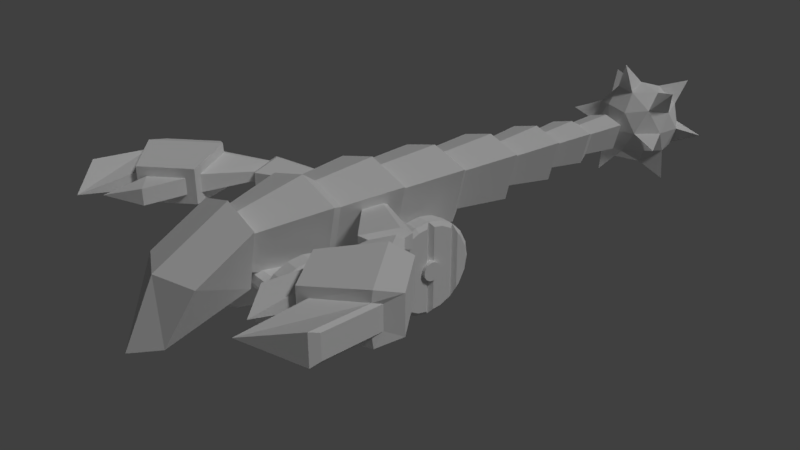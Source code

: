 # Source: scorpion.blend  (saved by Blender 2.79.0; exported with 4.5.12 LTS)
import bpy
from mathutils import Matrix  # noqa: F401  (used for matrix-valued properties, if any)

bpy.ops.wm.read_factory_settings(use_empty=True)
scene = bpy.context.scene
scene.name = 'Scene'

# ---- collections
col_collection_1 = bpy.data.collections.new('Collection 1'); scene.collection.children.link(col_collection_1)

# ---- materials (node trees are filled in below, after node groups)
mat_texture = bpy.data.materials.new('texture')
mat_texture.alpha_threshold = 0.0
mat_texture.use_transparent_shadow = False
mat_texture.roughness = 0.5

# ---- material node trees

# ---- world
world_world = bpy.data.worlds.new('World'); scene.world = world_world
world_world.color = (0.05088, 0.05088, 0.05088)
world_world.use_sun_shadow = False
world_world.sun_shadow_jitter_overblur = 0.0
world_world.cycles.sampling_method = 'MANUAL'

# ---- cameras
cam_camera = bpy.data.cameras.new('Camera')
cam_camera.clip_end = 100.0
cam_camera.lens = 35.0
cam_camera.sensor_width = 32.0
cam_camera.sensor_height = 18.0
cam_camera.ortho_scale = 7.314
cam_camera.dof.focus_distance = 0.0
cam_camera.dof.aperture_fstop = 128.0

# ---- lights
light_lamp_001 = bpy.data.lights.new('Lamp.001', 'SUN')
light_lamp_001.transmission_factor = 0.0
light_lamp_001.cutoff_distance = 30.0
light_lamp_001.angle = 0.1993
light_lamp_001.energy = 0.6
light_lamp_001.shadow_buffer_clip_start = 1.001
light_lamp_001.shadow_soft_size = 0.1
light_lamp_001.shadow_cascade_max_distance = 1000.0
light_lamp = bpy.data.lights.new('Lamp', 'SUN')
light_lamp.transmission_factor = 0.0
light_lamp.cutoff_distance = 30.0
light_lamp.angle = 0.1993
light_lamp.energy = 1.0
light_lamp.shadow_buffer_clip_start = 1.001
light_lamp.shadow_soft_size = 0.1
light_lamp.shadow_cascade_max_distance = 1000.0

# ---- meshes
me_cube_002 = bpy.data.meshes.new('Cube.002')
me_cube_002.from_pydata([(-0.4224, -0.7, -0.4026), (-0.6336, -0.7, 0.4422), (-0.7, 0.7, -0.7), (-1.05, 0.7, 0.7), (0.4224, -0.7, -0.4026), (0.6336, -0.7, 0.4422), (0.7, 0.7, -0.7), (1.05, 0.7, 0.7), (0.0, 0.7, -0.7), (0.0, 0.7, 1.0), (0.0, -0.7, -0.4026), (0.0, -0.7, 0.6232), (-0.844, 0.967, 0.5725), (-0.5626, 0.967, -0.5528), (0.0, 0.967, -0.5528), (0.0, 0.967, 0.8136), (0.844, 0.967, 0.5725), (0.5626, 0.967, -0.5528), (-1.037, 2.278, 0.6922), (-0.6916, 2.278, -0.691), (1.401e-09, 2.278, -0.691), (1.401e-09, 2.278, 0.9886), (1.037, 2.278, 0.6922), (0.6916, 2.278, -0.691), (-0.8022, 2.45, 0.5466), (-0.5348, 2.45, -0.523), (7.266e-10, 2.45, -0.523), (7.266e-10, 2.45, 0.7758), (0.8022, 2.45, 0.5466), (0.5348, 2.45, -0.523), (-0.9253, 3.843, 0.6228), (-0.6169, 3.843, -0.611), (-5.391e-10, 3.843, -0.611), (-5.391e-10, 3.843, 0.8872), (0.9253, 3.843, 0.6228), (0.6169, 3.843, -0.611), (-0.6923, 4.092, 0.4786), (-0.4615, 4.092, -0.4445), (3.099e-09, 4.092, -0.4445), (3.099e-09, 4.092, 0.6764), (0.6923, 4.092, 0.4786), (0.4615, 4.092, -0.4445), (-0.8189, 5.392, 0.5569), (-0.5459, 5.392, -0.5349), (2.769e-09, 5.392, -0.5349), (2.769e-09, 5.392, 0.7909), (0.8189, 5.392, 0.5569), (0.5459, 5.392, -0.5349), (-0.5527, 5.621, 0.3922), (-0.3685, 5.621, -0.3448), (4.722e-09, 5.621, -0.3448), (4.722e-09, 5.621, 0.5501), (0.5527, 5.621, 0.3922), (0.3685, 5.621, -0.3448), (-0.703, 6.779, 0.4852), (-0.4687, 6.779, -0.4521), (6.334e-09, 6.779, -0.4521), (6.334e-09, 6.779, 0.686), (0.703, 6.779, 0.4852), (0.4687, 6.779, -0.4521), (-0.4574, 7.009, 0.3331), (-0.3049, 7.009, -0.2767), (4.128e-09, 7.009, -0.2767), (4.128e-09, 7.009, 0.4638), (0.4574, 7.009, 0.3331), (0.3049, 7.009, -0.2767), (-0.5646, 7.929, 0.3995), (-0.3764, 7.929, -0.3533), (7.271e-09, 7.929, -0.3533), (7.271e-09, 7.929, 0.5608), (0.5646, 7.929, 0.3995), (0.3764, 7.929, -0.3533), (-0.4021, 8.202, 0.2989), (-0.2681, 8.202, -0.2372), (6.473e-09, 8.202, -0.2372), (6.473e-09, 8.202, 0.4138), (0.4021, 8.202, 0.2989), (0.2681, 8.202, -0.2372), (-0.472, 9.131, 0.3422), (-0.3146, 9.131, -0.2871), (7.73e-09, 9.131, -0.2871), (7.73e-09, 9.131, 0.477), (0.472, 9.131, 0.3422), (0.3146, 9.131, -0.2871), (-0.472, 9.131, 0.3422), (-0.3146, 9.131, -0.2871), (7.73e-09, 9.131, -0.2871), (7.73e-09, 9.131, 0.477), (0.472, 9.131, 0.3422), (0.3146, 9.131, -0.2871), (-0.2042, 9.311, 0.1832), (-0.1362, 9.311, -0.08907), (3.635e-09, 9.311, -0.08907), (3.635e-09, 9.311, 0.2416), (0.2042, 9.311, 0.1832), (0.1362, 9.311, -0.08907), (-0.2102, 10.32, 0.1869), (-0.1401, 10.32, -0.09337), (3.687e-09, 10.32, -0.09337), (3.687e-09, 10.32, 0.247), (0.2102, 10.32, 0.1869), (0.1401, 10.32, -0.09337), (3.125e-09, -0.8232, 0.8808), (3.125e-09, -0.8232, -0.6059), (0.6122, -0.8232, -0.6059), (0.9183, -0.8232, 0.6185), (-0.9183, -0.8232, 0.6185), (-0.6122, -0.8232, -0.6059), (0.9183, -0.8232, 0.6185), (3.125e-09, -0.8232, 0.8808), (-0.6122, -0.8232, -0.6059), (3.125e-09, -0.8232, -0.6059), (-0.9183, -0.8232, 0.6185), (0.6122, -0.8232, -0.6059), (0.9183, -1.984, -0.1123), (-2.359e-09, -2.344, -0.07673), (-0.6122, -2.514, -1.216), (-2.359e-09, -2.988, -1.417), (-0.9183, -1.984, -0.1123), (0.6122, -2.514, -1.216), (3.687e-09, 10.32, -0.9232), (0.7236, 9.798, -0.3704), (-0.2764, 9.473, -0.3704), (-0.8944, 10.32, -0.3704), (-0.2764, 11.17, -0.3704), (0.7236, 10.85, -0.3704), (0.2764, 9.473, 0.524), (-0.7236, 9.798, 0.524), (-0.7236, 10.85, 0.524), (0.2764, 11.17, 0.524), (0.8944, 10.32, 0.524), (3.687e-09, 10.32, 1.077), (-0.1625, 9.824, -0.7739), (0.4253, 10.02, -0.7739), (0.2629, 9.515, -0.4489), (0.8506, 10.32, -0.4489), (0.4253, 10.63, -0.7739), (-0.5257, 10.32, -0.7739), (-0.6882, 9.824, -0.4489), (-0.1625, 10.82, -0.7739), (-0.6882, 10.82, -0.4489), (0.2629, 11.13, -0.4489), (0.9511, 10.02, 0.07679), (0.9511, 10.63, 0.07679), (3.687e-09, 9.324, 0.07679), (0.5878, 9.515, 0.07679), (-0.9511, 10.02, 0.07679), (-0.5878, 9.515, 0.07679), (-0.5878, 11.13, 0.07679), (-0.9511, 10.63, 0.07679), (0.5878, 11.13, 0.07679), (3.687e-09, 11.32, 0.07679), (0.6882, 9.824, 0.6025), (-0.2629, 9.515, 0.6025), (-0.8506, 10.32, 0.6025), (-0.2629, 11.13, 0.6025), (0.6882, 10.82, 0.6025), (0.1625, 9.824, 0.9274), (0.5257, 10.32, 0.9274), (-0.4253, 10.02, 0.9274), (-0.4253, 10.63, 0.9274), (0.1625, 10.82, 0.9274), (-1.087, 10.76, 1.082), (0.621, 11.32, 1.082), (1.137, 10.04, 1.082), (-1.236, 9.426, 0.3012), (-0.4657, 11.76, 0.3646), (1.236, 11.22, -0.1477), (-0.621, 11.32, -0.9281), (0.9313, 10.32, -1.142), (1.236, 9.426, -0.1477), (-0.1491, 9.865, 1.543), (-1.137, 10.04, -0.9281), (-0.08178, 9.155, -0.9281), (-2.316, -0.5919, 0.1428), (-2.316, -0.5919, 0.4928), (-3.149, 0.6389, 0.09809), (-3.149, 0.6389, 0.5375), (-3.186, -1.183, 0.1232), (-3.186, -1.183, 0.5124), (-4.044, -0.4342, 0.08564), (-4.044, -0.4342, 0.5499), (-2.861, 0.5355, 0.01994), (-2.861, 0.5355, 0.6156), (-4.012, -0.6223, 0.0203), (-4.012, -0.6223, 0.6153), (-4.184, -0.1384, 0.6928), (-4.184, -0.1384, -0.05722), (-4.01, -0.5954, -0.1822), (-4.01, -0.5954, 0.8178), (-2.882, -1.158, 0.4928), (-2.882, -1.158, 0.1428), (-4.122, -1.77, 0.6153), (-4.122, -1.77, 0.0203), (-4.153, -1.582, 0.5499), (-4.153, -1.582, 0.08564), (-3.19, -2.454, 0.3178), (-2.291, -0.2877, 0.1232), (-2.291, -0.2877, 0.5124), (-3.024, -1.299, 0.6928), (-3.024, -1.299, -0.05722), (-2.321, -1.487, 0.1428), (-2.321, -1.487, 0.4928), (-2.887, -2.053, 0.3178), (-2.879, 0.536, -0.1822), (-2.175, -0.4505, -0.05722), (-2.175, -0.4505, 0.6928), (-2.879, 0.536, 0.8178), (-3.336, 0.7101, 0.6928), (-3.336, 0.7101, -0.05722), (-2.183, 1.215, 0.4667), (-2.183, 1.215, 0.1689), (-1.974, 0.76, 0.2205), (-1.974, 0.76, 0.4151), (-2.316, 1.291, 0.4276), (-2.316, 1.291, 0.2079), (-2.122, 1.346, 0.5412), (-2.122, 1.346, 0.0944), (-1.808, 0.6633, 0.1719), (-1.808, 0.6633, 0.4637), (-2.321, 1.459, 0.4825), (-2.321, 1.459, 0.153), (-0.3577, 2.088, 0.3848), (-0.3577, 2.088, 0.2508), (-0.2636, 1.883, 0.274), (-0.2636, 1.883, 0.3616), (-0.4174, 2.122, 0.3672), (-0.4174, 2.122, 0.2684), (2.316, -0.5919, 0.1428), (2.316, -0.5919, 0.4928), (3.149, 0.6389, 0.09809), (3.149, 0.6389, 0.5375), (3.186, -1.183, 0.1232), (3.186, -1.183, 0.5124), (4.044, -0.4342, 0.08564), (4.044, -0.4342, 0.5499), (2.861, 0.5355, 0.01994), (2.861, 0.5355, 0.6156), (4.012, -0.6223, 0.0203), (4.012, -0.6223, 0.6153), (4.184, -0.1384, 0.6928), (4.184, -0.1384, -0.05722), (4.01, -0.5954, -0.1822), (4.01, -0.5954, 0.8178), (2.882, -1.158, 0.4928), (2.882, -1.158, 0.1428), (4.122, -1.77, 0.6153), (4.122, -1.77, 0.0203), (4.153, -1.582, 0.5499), (4.153, -1.582, 0.08564), (3.19, -2.454, 0.3178), (2.291, -0.2877, 0.1232), (2.291, -0.2877, 0.5124), (3.024, -1.299, 0.6928), (3.024, -1.299, -0.05722), (2.321, -1.487, 0.1428), (2.321, -1.487, 0.4928), (2.887, -2.053, 0.3178), (2.879, 0.536, -0.1822), (2.175, -0.4505, -0.05722), (2.175, -0.4505, 0.6928), (2.879, 0.536, 0.8178), (3.336, 0.7101, 0.6928), (3.336, 0.7101, -0.05722), (2.183, 1.215, 0.4667), (2.183, 1.215, 0.1689), (1.974, 0.76, 0.2205), (1.974, 0.76, 0.4151), (2.316, 1.291, 0.4276), (2.316, 1.291, 0.2079), (2.122, 1.346, 0.5412), (2.122, 1.346, 0.0944), (1.808, 0.6633, 0.1719), (1.808, 0.6633, 0.4637), (2.321, 1.459, 0.4825), (2.321, 1.459, 0.153), (0.3577, 2.088, 0.3848), (0.3577, 2.088, 0.2508), (0.2636, 1.883, 0.274), (0.2636, 1.883, 0.3616), (0.4174, 2.122, 0.3672), (0.4174, 2.122, 0.2684)], [(89, 83), (80, 86), (87, 81), (82, 88), (85, 79), (78, 84)], [(0, 1, 3, 2), (3, 9, 15, 12), (6, 7, 5, 4), (11, 1, 106, 102), (8, 6, 4, 10), (9, 3, 1, 11), (7, 9, 11, 5), (2, 8, 10, 0), (5, 11, 102, 105), (8, 2, 13, 14), (15, 16, 22, 21), (17, 14, 20, 23), (9, 7, 16, 15), (2, 3, 12, 13), (6, 8, 14, 17), (7, 6, 17, 16), (22, 23, 29, 28), (18, 21, 27, 24), (13, 12, 18, 19), (12, 15, 21, 18), (16, 17, 23, 22), (14, 13, 19, 20), (27, 28, 34, 33), (29, 26, 32, 35), (20, 19, 25, 26), (23, 20, 26, 29), (21, 22, 28, 27), (19, 18, 24, 25), (32, 31, 37, 38), (34, 35, 41, 40), (25, 24, 30, 31), (24, 27, 33, 30), (28, 29, 35, 34), (26, 25, 31, 32), (37, 36, 42, 43), (39, 40, 46, 45), (35, 32, 38, 41), (33, 34, 40, 39), (31, 30, 36, 37), (30, 33, 39, 36), (47, 44, 50, 53), (44, 43, 49, 50), (36, 39, 45, 42), (40, 41, 47, 46), (38, 37, 43, 44), (41, 38, 44, 47), (48, 51, 57, 54), (49, 48, 54, 55), (45, 46, 52, 51), (43, 42, 48, 49), (42, 45, 51, 48), (46, 47, 53, 52), (57, 58, 64, 63), (59, 56, 62, 65), (52, 53, 59, 58), (50, 49, 55, 56), (53, 50, 56, 59), (51, 52, 58, 57), (64, 65, 71, 70), (60, 63, 69, 66), (55, 54, 60, 61), (54, 57, 63, 60), (58, 59, 65, 64), (56, 55, 61, 62), (69, 70, 76, 75), (71, 68, 74, 77), (62, 61, 67, 68), (65, 62, 68, 71), (63, 64, 70, 69), (61, 60, 66, 67), (76, 77, 83, 82), (72, 75, 81, 78), (67, 66, 72, 73), (66, 69, 75, 72), (70, 71, 77, 76), (68, 67, 73, 74), (81, 82, 94, 93), (83, 80, 92, 95), (74, 73, 79, 80), (77, 74, 80, 83), (75, 76, 82, 81), (73, 72, 78, 79), (103, 104, 113, 111), (0, 10, 103, 107), (10, 4, 104, 103), (106, 107, 110, 112), (4, 5, 105, 104), (1, 0, 107, 106), (93, 94, 100, 99), (95, 92, 98, 101), (79, 78, 90, 91), (78, 81, 93, 90), (82, 83, 95, 94), (80, 79, 91, 92), (98, 99, 100, 101), (97, 96, 99, 98), (91, 90, 96, 97), (90, 93, 99, 96), (94, 95, 101, 100), (92, 91, 97, 98), (111, 113, 119, 117), (112, 110, 116, 118), (107, 103, 111, 110), (104, 105, 108, 113), (102, 106, 112, 109), (105, 102, 109, 108), (119, 114, 115, 117), (117, 115, 118, 116), (110, 111, 117, 116), (113, 108, 114, 119), (109, 112, 118, 115), (108, 109, 115, 114), (120, 133, 132), (121, 133, 135), (120, 132, 137), (120, 137, 139), (120, 139, 136), (121, 135, 142), (122, 134, 144), (123, 138, 146), (124, 140, 148), (125, 141, 150), (142, 145, 170), (122, 144, 147), (123, 146, 149), (124, 148, 151), (150, 143, 167), (126, 152, 157), (127, 153, 159), (154, 160, 162), (129, 155, 161), (130, 156, 158), (158, 161, 131), (158, 156, 161), (161, 156, 163), (161, 160, 131), (161, 155, 160), (155, 128, 160), (160, 159, 131), (160, 154, 159), (154, 127, 159), (159, 157, 171), (159, 153, 157), (153, 126, 157), (157, 158, 131), (157, 152, 158), (158, 152, 164), (143, 156, 130), (143, 150, 156), (150, 129, 156), (151, 155, 129), (148, 155, 166), (148, 128, 155), (149, 154, 128), (149, 146, 154), (146, 127, 154), (147, 153, 127), (147, 144, 153), (144, 126, 153), (145, 152, 126), (145, 142, 152), (142, 130, 152), (150, 151, 129), (150, 141, 151), (141, 124, 151), (148, 149, 128), (148, 140, 149), (140, 123, 149), (146, 147, 165), (146, 138, 147), (138, 122, 147), (144, 145, 126), (144, 134, 145), (134, 121, 145), (142, 143, 130), (142, 135, 143), (135, 125, 143), (136, 141, 125), (136, 139, 141), (139, 124, 141), (139, 140, 168), (139, 137, 140), (137, 123, 140), (137, 138, 172), (137, 132, 138), (132, 122, 138), (135, 136, 125), (133, 136, 169), (133, 120, 136), (132, 134, 173), (132, 133, 134), (133, 121, 134), (160, 128, 162), (128, 154, 162), (156, 129, 163), (129, 161, 163), (130, 158, 164), (152, 130, 164), (127, 146, 165), (147, 127, 165), (151, 148, 166), (155, 151, 166), (143, 125, 167), (125, 150, 167), (124, 139, 168), (140, 124, 168), (135, 133, 169), (136, 135, 169), (145, 121, 170), (121, 142, 170), (131, 159, 171), (157, 131, 171), (123, 137, 172), (138, 123, 172), (122, 132, 173), (134, 122, 173), (177, 214, 215, 176), (209, 187, 186, 208), (185, 192, 196, 179), (174, 201, 203, 191), (204, 205, 200, 188), (189, 199, 206, 207), (186, 189, 207, 208), (209, 204, 188, 187), (178, 196, 193, 184), (198, 213, 210, 183), (181, 186, 187, 180), (180, 187, 188, 184), (179, 199, 189, 185), (178, 200, 199, 179), (184, 188, 200, 178), (185, 189, 186, 181), (193, 196, 192), (195, 193, 192, 194), (180, 195, 194, 181), (181, 194, 192, 185), (179, 196, 178), (184, 193, 195, 180), (174, 205, 206, 175), (190, 199, 200, 191), (191, 200, 205, 174), (175, 206, 199, 190), (203, 201, 202), (175, 202, 201, 174), (190, 203, 202, 175), (191, 203, 190), (197, 205, 204, 182), (198, 206, 205, 197), (177, 208, 207, 183), (176, 209, 208, 177), (182, 204, 209, 176), (183, 207, 206, 198), (212, 218, 219, 213), (214, 220, 221, 215), (197, 212, 213, 198), (176, 215, 211, 182), (183, 210, 214, 177), (182, 211, 212, 197), (217, 223, 224, 218), (216, 222, 226, 220), (215, 221, 217, 211), (210, 216, 220, 214), (211, 217, 218, 212), (213, 219, 216, 210), (223, 227, 226, 222), (224, 223, 222, 225), (219, 225, 222, 216), (220, 226, 227, 221), (218, 224, 225, 219), (221, 227, 223, 217), (231, 230, 269, 268), (263, 262, 240, 241), (239, 233, 250, 246), (228, 245, 257, 255), (258, 242, 254, 259), (243, 261, 260, 253), (240, 262, 261, 243), (263, 241, 242, 258), (232, 238, 247, 250), (252, 237, 264, 267), (235, 234, 241, 240), (234, 238, 242, 241), (233, 239, 243, 253), (232, 233, 253, 254), (238, 232, 254, 242), (239, 235, 240, 243), (247, 246, 250), (249, 248, 246, 247), (234, 235, 248, 249), (235, 239, 246, 248), (233, 232, 250), (238, 234, 249, 247), (228, 229, 260, 259), (244, 245, 254, 253), (245, 228, 259, 254), (229, 244, 253, 260), (257, 256, 255), (229, 228, 255, 256), (244, 229, 256, 257), (245, 244, 257), (251, 236, 258, 259), (252, 251, 259, 260), (231, 237, 261, 262), (230, 231, 262, 263), (236, 230, 263, 258), (237, 252, 260, 261), (266, 267, 273, 272), (268, 269, 275, 274), (251, 252, 267, 266), (230, 236, 265, 269), (237, 231, 268, 264), (236, 251, 266, 265), (271, 272, 278, 277), (270, 274, 280, 276), (269, 265, 271, 275), (264, 268, 274, 270), (265, 266, 272, 271), (267, 264, 270, 273), (277, 276, 280, 281), (278, 279, 276, 277), (273, 270, 276, 279), (274, 275, 281, 280), (272, 273, 279, 278), (275, 271, 277, 281)])
_uv = me_cube_002.uv_layers.new(name='UVMap')
_uv.uv.foreach_set('vector', [0.1678, 0.1708, 0.1595, 0.2039, 0.1432, 0.214, 0.1569, 0.1591, 0.0182, 0.2234, 0.05937, 0.2352, 0.05937, 0.2279, 0.02628, 0.2184, 0.2118, 0.1591, 0.2255, 0.214, 0.2092, 0.2039, 0.2009, 0.1708, 0.3156, 0.3485, 0.2908, 0.3414, 0.2796, 0.3483, 0.3156, 0.3586, 0.1844, 0.1591, 0.2118, 0.1591, 0.2009, 0.1708, 0.1844, 0.1708, 0.1844, 0.2258, 0.1432, 0.214, 0.1595, 0.2039, 0.1844, 0.211, 0.2255, 0.214, 0.1844, 0.2258, 0.1844, 0.211, 0.2092, 0.2039, 0.1569, 0.1591, 0.1844, 0.1591, 0.1844, 0.1708, 0.1678, 0.1708, 0.3405, 0.3414, 0.3156, 0.3485, 0.3156, 0.3586, 0.3516, 0.3483, 0.05937, 0.1685, 0.03193, 0.1685, 0.03731, 0.1743, 0.05937, 0.1743, 0.1844, 0.2185, 0.2175, 0.209, 0.2251, 0.2137, 0.1844, 0.2253, 0.2064, 0.1649, 0.1844, 0.1649, 0.1844, 0.1595, 0.2115, 0.1595, 0.05937, 0.2352, 0.1005, 0.2234, 0.09247, 0.2184, 0.05937, 0.2279, 0.03193, 0.1685, 0.0182, 0.2234, 0.02628, 0.2184, 0.03731, 0.1743, 0.08682, 0.1685, 0.05937, 0.1685, 0.05937, 0.1743, 0.08144, 0.1743, 0.1005, 0.2234, 0.08682, 0.1685, 0.08144, 0.1743, 0.09247, 0.2184, 0.1001, 0.2231, 0.08649, 0.1689, 0.08035, 0.1754, 0.09083, 0.2174, 0.0187, 0.2231, 0.05937, 0.2347, 0.05937, 0.2264, 0.02792, 0.2174, 0.1623, 0.1649, 0.1513, 0.209, 0.1437, 0.2137, 0.1573, 0.1595, 0.1513, 0.209, 0.1844, 0.2185, 0.1844, 0.2253, 0.1437, 0.2137, 0.2175, 0.209, 0.2064, 0.1649, 0.2115, 0.1595, 0.2251, 0.2137, 0.1844, 0.1649, 0.1623, 0.1649, 0.1573, 0.1595, 0.1844, 0.1595, 0.3187, 0.2139, 0.3502, 0.2049, 0.355, 0.2079, 0.3187, 0.2182, 0.3397, 0.1629, 0.3187, 0.1629, 0.3187, 0.1595, 0.3429, 0.1595, 0.05937, 0.1689, 0.03226, 0.1689, 0.0384, 0.1754, 0.05937, 0.1754, 0.08649, 0.1689, 0.05937, 0.1689, 0.05937, 0.1754, 0.08035, 0.1754, 0.05937, 0.2347, 0.1001, 0.2231, 0.09083, 0.2174, 0.05937, 0.2264, 0.03226, 0.1689, 0.0187, 0.2231, 0.02792, 0.2174, 0.0384, 0.1754, 0.05937, 0.172, 0.03519, 0.172, 0.04128, 0.1785, 0.05937, 0.1785, 0.09566, 0.2204, 0.08356, 0.172, 0.07747, 0.1785, 0.08652, 0.2147, 0.2978, 0.1629, 0.2873, 0.2049, 0.2825, 0.2079, 0.2946, 0.1595, 0.2873, 0.2049, 0.3187, 0.2139, 0.3187, 0.2182, 0.2825, 0.2079, 0.3502, 0.2049, 0.3397, 0.1629, 0.3429, 0.1595, 0.355, 0.2079, 0.3187, 0.1629, 0.2978, 0.1629, 0.2946, 0.1595, 0.3187, 0.1595, 0.3007, 0.166, 0.2916, 0.2022, 0.2866, 0.2053, 0.2973, 0.1625, 0.3187, 0.21, 0.3459, 0.2022, 0.3509, 0.2053, 0.3187, 0.2145, 0.08356, 0.172, 0.05937, 0.172, 0.05937, 0.1785, 0.07747, 0.1785, 0.05937, 0.2307, 0.09566, 0.2204, 0.08652, 0.2147, 0.05937, 0.2225, 0.03519, 0.172, 0.02309, 0.2204, 0.03223, 0.2147, 0.04128, 0.1785, 0.02309, 0.2204, 0.05937, 0.2307, 0.05937, 0.2225, 0.03223, 0.2147, 0.08078, 0.175, 0.05937, 0.175, 0.05937, 0.1824, 0.07382, 0.1824, 0.05937, 0.175, 0.03797, 0.175, 0.04493, 0.1824, 0.05937, 0.1824, 0.2916, 0.2022, 0.3187, 0.21, 0.3187, 0.2145, 0.2866, 0.2053, 0.3459, 0.2022, 0.3368, 0.166, 0.3402, 0.1625, 0.3509, 0.2053, 0.3187, 0.166, 0.3007, 0.166, 0.2973, 0.1625, 0.3187, 0.1625, 0.3368, 0.166, 0.3187, 0.166, 0.3187, 0.1625, 0.3402, 0.1625, 0.4127, 0.1988, 0.4344, 0.205, 0.4344, 0.2104, 0.4068, 0.2025, 0.4199, 0.1699, 0.4127, 0.1988, 0.4068, 0.2025, 0.416, 0.1657, 0.05937, 0.227, 0.09149, 0.2178, 0.08105, 0.2113, 0.05937, 0.2175, 0.03797, 0.175, 0.02726, 0.2178, 0.0377, 0.2113, 0.04493, 0.1824, 0.02726, 0.2178, 0.05937, 0.227, 0.05937, 0.2175, 0.0377, 0.2113, 0.09149, 0.2178, 0.08078, 0.175, 0.07382, 0.1824, 0.08105, 0.2113, 0.05937, 0.2229, 0.08694, 0.215, 0.07731, 0.209, 0.05937, 0.2141, 0.07775, 0.1782, 0.05937, 0.1782, 0.05937, 0.1851, 0.07133, 0.1851, 0.456, 0.1988, 0.4488, 0.1699, 0.4528, 0.1657, 0.4619, 0.2025, 0.4344, 0.1699, 0.4199, 0.1699, 0.416, 0.1657, 0.4344, 0.1657, 0.4488, 0.1699, 0.4344, 0.1699, 0.4344, 0.1657, 0.4528, 0.1657, 0.4344, 0.205, 0.456, 0.1988, 0.4619, 0.2025, 0.4344, 0.2104, 0.4523, 0.1965, 0.4463, 0.1726, 0.4491, 0.1696, 0.4565, 0.1991, 0.4164, 0.1965, 0.4344, 0.2016, 0.4344, 0.2054, 0.4122, 0.1991, 0.041, 0.1782, 0.03181, 0.215, 0.04144, 0.209, 0.04742, 0.1851, 0.03181, 0.215, 0.05937, 0.2229, 0.05937, 0.2141, 0.04144, 0.209, 0.08694, 0.215, 0.07775, 0.1782, 0.07133, 0.1851, 0.07731, 0.209, 0.05937, 0.1782, 0.041, 0.1782, 0.04742, 0.1851, 0.05937, 0.1851, 0.05937, 0.2179, 0.08151, 0.2116, 0.07514, 0.2077, 0.05937, 0.2122, 0.07413, 0.1821, 0.05937, 0.1821, 0.05937, 0.1867, 0.06989, 0.1867, 0.4344, 0.1726, 0.4224, 0.1726, 0.4196, 0.1696, 0.4344, 0.1696, 0.4463, 0.1726, 0.4344, 0.1726, 0.4344, 0.1696, 0.4491, 0.1696, 0.4344, 0.2016, 0.4523, 0.1965, 0.4565, 0.1991, 0.4344, 0.2054, 0.4224, 0.1726, 0.4164, 0.1965, 0.4122, 0.1991, 0.4196, 0.1696, 0.572, 0.2014, 0.5668, 0.1804, 0.5686, 0.1784, 0.5748, 0.2031, 0.5405, 0.2014, 0.5563, 0.2059, 0.5563, 0.2084, 0.5377, 0.2031, 0.04462, 0.1821, 0.03724, 0.2116, 0.04361, 0.2077, 0.04886, 0.1867, 0.03724, 0.2116, 0.05937, 0.2179, 0.05937, 0.2122, 0.04361, 0.2077, 0.08151, 0.2116, 0.07413, 0.1821, 0.06989, 0.1867, 0.07514, 0.2077, 0.05937, 0.1821, 0.04462, 0.1821, 0.04886, 0.1867, 0.05937, 0.1867, 0.05937, 0.2147, 0.07788, 0.2094, 0.06738, 0.2031, 0.05937, 0.2054, 0.07171, 0.1847, 0.05937, 0.1847, 0.05937, 0.1925, 0.06471, 0.1925, 0.5563, 0.1804, 0.5457, 0.1804, 0.5439, 0.1784, 0.5563, 0.1784, 0.5668, 0.1804, 0.5563, 0.1804, 0.5563, 0.1784, 0.5686, 0.1784, 0.5563, 0.2059, 0.572, 0.2014, 0.5748, 0.2031, 0.5563, 0.2084, 0.5457, 0.1804, 0.5405, 0.2014, 0.5377, 0.2031, 0.5439, 0.1784, 0.3156, 0.3003, 0.3396, 0.3003, 0.3396, 0.3003, 0.3156, 0.3003, 0.2991, 0.3083, 0.3156, 0.3083, 0.3156, 0.3003, 0.2916, 0.3003, 0.3156, 0.3083, 0.3322, 0.3083, 0.3396, 0.3003, 0.3156, 0.3003, 0.2796, 0.3483, 0.2916, 0.3003, 0.2916, 0.3003, 0.2796, 0.3483, 0.3322, 0.3083, 0.3405, 0.3414, 0.3516, 0.3483, 0.3396, 0.3003, 0.2908, 0.3414, 0.2991, 0.3083, 0.2916, 0.3003, 0.2796, 0.3483, 0.5563, 0.1992, 0.5643, 0.1969, 0.5645, 0.197, 0.5563, 0.1994, 0.5616, 0.1862, 0.5563, 0.1862, 0.5563, 0.186, 0.5617, 0.186, 0.04704, 0.1847, 0.04087, 0.2094, 0.05137, 0.2031, 0.05404, 0.1925, 0.04087, 0.2094, 0.05937, 0.2147, 0.05937, 0.2054, 0.05137, 0.2031, 0.07788, 0.2094, 0.07171, 0.1847, 0.06471, 0.1925, 0.06738, 0.2031, 0.05937, 0.1847, 0.04704, 0.1847, 0.05404, 0.1925, 0.05937, 0.1925, 0.05937, 0.1923, 0.05937, 0.2056, 0.06762, 0.2033, 0.06487, 0.1923, 0.05388, 0.1923, 0.05113, 0.2033, 0.05937, 0.2056, 0.05937, 0.1923, 0.5509, 0.1862, 0.5482, 0.1969, 0.548, 0.197, 0.5508, 0.186, 0.5482, 0.1969, 0.5563, 0.1992, 0.5563, 0.1994, 0.548, 0.197, 0.5643, 0.1969, 0.5616, 0.1862, 0.5617, 0.186, 0.5645, 0.197, 0.5563, 0.1862, 0.5509, 0.1862, 0.5508, 0.186, 0.5563, 0.186, 0.3156, 0.3003, 0.3396, 0.3003, 0.3396, 0.2764, 0.3156, 0.2685, 0.2796, 0.3483, 0.2916, 0.3003, 0.2916, 0.2764, 0.2796, 0.3197, 0.2916, 0.3003, 0.3156, 0.3003, 0.3156, 0.3003, 0.2916, 0.3003, 0.3396, 0.3003, 0.3516, 0.3483, 0.3516, 0.3483, 0.3396, 0.3003, 0.3156, 0.3586, 0.2796, 0.3483, 0.2796, 0.3483, 0.3156, 0.3586, 0.3516, 0.3483, 0.3156, 0.3586, 0.3156, 0.3586, 0.3516, 0.3483, 0.449, 0.2952, 0.461, 0.3384, 0.425, 0.3398, 0.425, 0.2873, 0.425, 0.2873, 0.425, 0.3398, 0.389, 0.3384, 0.401, 0.2952, 0.2916, 0.3003, 0.3156, 0.3003, 0.3156, 0.2685, 0.2916, 0.2764, 0.3396, 0.3003, 0.3516, 0.3483, 0.3516, 0.3197, 0.3396, 0.2764, 0.5594, 0.3399, 0.5234, 0.3296, 0.5234, 0.3009, 0.5594, 0.3023, 0.5954, 0.3296, 0.5594, 0.3399, 0.5594, 0.3023, 0.5954, 0.3009, 0.1869, 0.8887, 0.1665, 0.8956, 0.195, 0.8954, 0.1522, 0.9148, 0.1665, 0.8956, 0.1459, 0.9116, 0.1869, 0.8887, 0.195, 0.8954, 0.2123, 0.8959, 0.1869, 0.8887, 0.2123, 0.8959, 0.1945, 0.8964, 0.1869, 0.8887, 0.1945, 0.8964, 0.1662, 0.8962, 0.1522, 0.9148, 0.1459, 0.9116, 0.1412, 0.9366, 0.2007, 0.9145, 0.1746, 0.9108, 0.1874, 0.9359, 0.2301, 0.9154, 0.2204, 0.9111, 0.233, 0.9366, 0.1998, 0.9162, 0.2199, 0.9121, 0.2149, 0.9378, 0.1518, 0.9159, 0.1738, 0.9124, 0.1582, 0.9378, 0.5373, 0.04759, 0.5484, 0.04739, 0.5291, 0.04065, 0.2007, 0.9145, 0.1874, 0.9359, 0.2157, 0.9361, 0.2301, 0.9154, 0.233, 0.9366, 0.2327, 0.9373, 0.1998, 0.9162, 0.2149, 0.9378, 0.1864, 0.938, 0.5474, 0.04806, 0.5369, 0.04785, 0.5281, 0.0414, 0.174, 0.9577, 0.1539, 0.9618, 0.1793, 0.9775, 0.2221, 0.958, 0.2, 0.9615, 0.2076, 0.9777, 0.5908, 0.06342, 0.5779, 0.07323, 0.5976, 0.07789, 0.1732, 0.9594, 0.1992, 0.9631, 0.1788, 0.9785, 0.1438, 0.9585, 0.1535, 0.9628, 0.1615, 0.978, 0.1615, 0.978, 0.1788, 0.9785, 0.1869, 0.9852, 0.1615, 0.978, 0.1535, 0.9628, 0.1788, 0.9785, 0.5603, 0.07331, 0.5446, 0.06361, 0.5463, 0.07811, 0.1788, 0.9785, 0.2073, 0.9783, 0.1869, 0.9852, 0.1788, 0.9785, 0.1992, 0.9631, 0.2073, 0.9783, 0.1992, 0.9631, 0.2216, 0.9591, 0.2073, 0.9783, 0.2073, 0.9783, 0.2076, 0.9777, 0.1869, 0.9852, 0.2073, 0.9783, 0.228, 0.9623, 0.2076, 0.9777, 0.228, 0.9623, 0.2221, 0.958, 0.2076, 0.9777, 0.5783, 0.07297, 0.5609, 0.07289, 0.5702, 0.09128, 0.2076, 0.9777, 0.2, 0.9615, 0.1793, 0.9775, 0.2, 0.9615, 0.174, 0.9577, 0.1793, 0.9775, 0.1793, 0.9775, 0.1615, 0.978, 0.1869, 0.9852, 0.1793, 0.9775, 0.1539, 0.9618, 0.1615, 0.978, 0.5498, 0.0731, 0.5452, 0.06319, 0.5317, 0.07757, 0.1409, 0.9372, 0.1535, 0.9628, 0.1438, 0.9585, 0.1409, 0.9372, 0.1582, 0.9378, 0.1535, 0.9628, 0.1582, 0.9378, 0.1732, 0.9594, 0.1535, 0.9628, 0.1864, 0.938, 0.1992, 0.9631, 0.1732, 0.9594, 0.5825, 0.04807, 0.5728, 0.06375, 0.5785, 0.05692, 0.2149, 0.9378, 0.2216, 0.9591, 0.1992, 0.9631, 0.2327, 0.9373, 0.228, 0.9623, 0.2216, 0.9591, 0.2327, 0.9373, 0.233, 0.9366, 0.228, 0.9623, 0.233, 0.9366, 0.2221, 0.958, 0.228, 0.9623, 0.2157, 0.9361, 0.2, 0.9615, 0.2221, 0.958, 0.2157, 0.9361, 0.1874, 0.9359, 0.2, 0.9615, 0.1874, 0.9359, 0.174, 0.9577, 0.2, 0.9615, 0.1589, 0.9361, 0.1539, 0.9618, 0.174, 0.9577, 0.1589, 0.9361, 0.1412, 0.9366, 0.1539, 0.9618, 0.1412, 0.9366, 0.1438, 0.9585, 0.1539, 0.9618, 0.1582, 0.9378, 0.1864, 0.938, 0.1732, 0.9594, 0.1582, 0.9378, 0.1738, 0.9124, 0.1864, 0.938, 0.1738, 0.9124, 0.1998, 0.9162, 0.1864, 0.938, 0.2149, 0.9378, 0.2327, 0.9373, 0.2216, 0.9591, 0.2149, 0.9378, 0.2199, 0.9121, 0.2327, 0.9373, 0.2199, 0.9121, 0.2301, 0.9154, 0.2327, 0.9373, 0.594, 0.04761, 0.5834, 0.0474, 0.6028, 0.05406, 0.233, 0.9366, 0.2204, 0.9111, 0.2157, 0.9361, 0.2204, 0.9111, 0.2007, 0.9145, 0.2157, 0.9361, 0.1874, 0.9359, 0.1589, 0.9361, 0.174, 0.9577, 0.1874, 0.9359, 0.1746, 0.9108, 0.1589, 0.9361, 0.1746, 0.9108, 0.1522, 0.9148, 0.1589, 0.9361, 0.1412, 0.9366, 0.1409, 0.9372, 0.1438, 0.9585, 0.1412, 0.9366, 0.1459, 0.9116, 0.1409, 0.9372, 0.1459, 0.9116, 0.1518, 0.9159, 0.1409, 0.9372, 0.1662, 0.8962, 0.1738, 0.9124, 0.1518, 0.9159, 0.1662, 0.8962, 0.1945, 0.8964, 0.1738, 0.9124, 0.1945, 0.8964, 0.1998, 0.9162, 0.1738, 0.9124, 0.57, 0.02257, 0.5857, 0.03226, 0.5834, 0.01818, 0.1945, 0.8964, 0.2123, 0.8959, 0.2199, 0.9121, 0.2123, 0.8959, 0.2301, 0.9154, 0.2199, 0.9121, 0.5811, 0.02236, 0.5863, 0.03185, 0.5995, 0.01765, 0.2123, 0.8959, 0.195, 0.8954, 0.2204, 0.9111, 0.195, 0.8954, 0.2007, 0.9145, 0.2204, 0.9111, 0.1459, 0.9116, 0.1662, 0.8962, 0.1518, 0.9159, 0.5529, 0.02223, 0.5526, 0.02249, 0.5377, 0.01136, 0.1665, 0.8956, 0.1869, 0.8887, 0.1662, 0.8962, 0.5706, 0.02215, 0.5581, 0.03171, 0.5686, 0.01727, 0.195, 0.8954, 0.1665, 0.8956, 0.1746, 0.9108, 0.1665, 0.8956, 0.1522, 0.9148, 0.1746, 0.9108, 0.5779, 0.07323, 0.5867, 0.06129, 0.5976, 0.07789, 0.5867, 0.06129, 0.5908, 0.06342, 0.5976, 0.07789, 0.5446, 0.06361, 0.5567, 0.06142, 0.5463, 0.07811, 0.5567, 0.06142, 0.5603, 0.07331, 0.5463, 0.07811, 0.5388, 0.06106, 0.5498, 0.0731, 0.5317, 0.07757, 0.5452, 0.06319, 0.5388, 0.06106, 0.5317, 0.07757, 0.5873, 0.06085, 0.594, 0.04761, 0.6028, 0.05406, 0.5834, 0.0474, 0.5873, 0.06085, 0.6028, 0.05406, 0.5649, 0.04815, 0.5825, 0.04807, 0.5785, 0.05692, 0.5728, 0.06375, 0.5649, 0.04815, 0.5785, 0.05692, 0.5369, 0.04785, 0.5436, 0.03461, 0.5281, 0.0414, 0.5436, 0.03461, 0.5474, 0.04806, 0.5281, 0.0414, 0.5732, 0.03475, 0.57, 0.02257, 0.5834, 0.01818, 0.5857, 0.03226, 0.5732, 0.03475, 0.5834, 0.01818, 0.5401, 0.03204, 0.5529, 0.02223, 0.5377, 0.01136, 0.5526, 0.02249, 0.5401, 0.03204, 0.5377, 0.01136, 0.5484, 0.04739, 0.5442, 0.03417, 0.5291, 0.04065, 0.5442, 0.03417, 0.5373, 0.04759, 0.5291, 0.04065, 0.5654, 0.07755, 0.5783, 0.07297, 0.5702, 0.09128, 0.5609, 0.07289, 0.5654, 0.07755, 0.5702, 0.09128, 0.5921, 0.0344, 0.5811, 0.02236, 0.5995, 0.01765, 0.5863, 0.03185, 0.5921, 0.0344, 0.5995, 0.01765, 0.5742, 0.03404, 0.5706, 0.02215, 0.5686, 0.01727, 0.5581, 0.03171, 0.5742, 0.03404, 0.5686, 0.01727, 0.388, 0.1839, 0.4733, 0.1707, 0.4733, 0.1526, 0.388, 0.1477, 0.1899, 0.6805, 0.217, 0.6619, 0.217, 0.6887, 0.1899, 0.7072, 0.4695, 0.5857, 0.4744, 0.5686, 0.433, 0.546, 0.4329, 0.5731, 0.3943, 0.5665, 0.3945, 0.5531, 0.4196, 0.552, 0.4194, 0.558, 0.1705, 0.6745, 0.1351, 0.6633, 0.1622, 0.6447, 0.2066, 0.6497, 0.2066, 0.6853, 0.1622, 0.6714, 0.1351, 0.69, 0.1705, 0.7101, 0.217, 0.6887, 0.2066, 0.6853, 0.1705, 0.7101, 0.1899, 0.7072, 0.1899, 0.6805, 0.1705, 0.6745, 0.2066, 0.6497, 0.217, 0.6619, 0.4329, 0.5568, 0.433, 0.546, 0.4744, 0.5437, 0.4695, 0.5609, 0.4059, 0.2348, 0.4734, 0.1965, 0.4791, 0.1797, 0.4031, 0.2007, 0.2091, 0.6786, 0.217, 0.6887, 0.217, 0.6619, 0.2091, 0.6621, 0.2091, 0.6621, 0.217, 0.6619, 0.2066, 0.6497, 0.2065, 0.6564, 0.1695, 0.6666, 0.1622, 0.6714, 0.2066, 0.6853, 0.2065, 0.6776, 0.1695, 0.6527, 0.1622, 0.6447, 0.1622, 0.6714, 0.1695, 0.6666, 0.2065, 0.6564, 0.2066, 0.6497, 0.1622, 0.6447, 0.1695, 0.6527, 0.2065, 0.6776, 0.2066, 0.6853, 0.217, 0.6887, 0.2091, 0.6786, 0.4744, 0.5437, 0.433, 0.546, 0.4744, 0.5686, 0.4758, 0.5493, 0.4744, 0.5437, 0.4744, 0.5686, 0.4758, 0.5687, 0.471, 0.5664, 0.4758, 0.5493, 0.4758, 0.5687, 0.471, 0.5858, 0.471, 0.5858, 0.4758, 0.5687, 0.4744, 0.5686, 0.4695, 0.5857, 0.0, 0.0, 0.0, 0.0, 0.0, 0.0, 0.4695, 0.5609, 0.4744, 0.5437, 0.4758, 0.5493, 0.471, 0.5664, 0.1396, 0.6673, 0.1351, 0.6633, 0.1351, 0.69, 0.1396, 0.6798, 0.1577, 0.6674, 0.1622, 0.6714, 0.1622, 0.6447, 0.1577, 0.6549, 0.1577, 0.6549, 0.1622, 0.6447, 0.1351, 0.6633, 0.1396, 0.6673, 0.1396, 0.6798, 0.1351, 0.69, 0.1622, 0.6714, 0.1577, 0.6674, 0.4196, 0.552, 0.3945, 0.5531, 0.3945, 0.5677, 0.3943, 0.5811, 0.3945, 0.5677, 0.3945, 0.5531, 0.3943, 0.5665, 0.4194, 0.5726, 0.4196, 0.552, 0.3945, 0.5677, 0.3943, 0.5811, 0.0, 0.0, 0.0, 0.0, 0.0, 0.0, 0.141, 0.6723, 0.1351, 0.6633, 0.1705, 0.6745, 0.1698, 0.6817, 0.141, 0.6862, 0.1351, 0.69, 0.1351, 0.6633, 0.141, 0.6723, 0.1819, 0.7011, 0.1899, 0.7072, 0.1705, 0.7101, 0.1698, 0.703, 0.1819, 0.6854, 0.1899, 0.6805, 0.1899, 0.7072, 0.1819, 0.7011, 0.1698, 0.6817, 0.1705, 0.6745, 0.1899, 0.6805, 0.1819, 0.6854, 0.1698, 0.703, 0.1705, 0.7101, 0.1351, 0.69, 0.141, 0.6862, 0.2757, 0.1885, 0.2786, 0.1931, 0.2786, 0.2273, 0.2757, 0.2113, 0.2757, 0.1746, 0.2786, 0.1723, 0.2786, 0.1337, 0.2757, 0.1488, 0.4059, 0.2026, 0.4734, 0.1805, 0.4734, 0.1965, 0.4059, 0.2348, 0.388, 0.1477, 0.4733, 0.1526, 0.4791, 0.1551, 0.4031, 0.1516, 0.4031, 0.2007, 0.4791, 0.1797, 0.4733, 0.1707, 0.388, 0.1839, 0.4031, 0.1516, 0.4791, 0.1551, 0.4734, 0.1805, 0.4059, 0.2026, 0.2821, 0.1391, 0.3449, 0.1773, 0.3439, 0.1935, 0.2786, 0.1931, 0.2821, 0.1914, 0.3449, 0.193, 0.3439, 0.1873, 0.2786, 0.1723, 0.2757, 0.1488, 0.2786, 0.1337, 0.2821, 0.1391, 0.278, 0.1525, 0.278, 0.1874, 0.2821, 0.1914, 0.2786, 0.1723, 0.2757, 0.1746, 0.278, 0.1525, 0.2821, 0.1391, 0.2786, 0.1931, 0.2757, 0.1885, 0.2757, 0.2113, 0.2786, 0.2273, 0.2821, 0.1914, 0.278, 0.1874, 0.0, 0.0, 0.0, 0.0, 0.0, 0.0, 0.0, 0.0, 0.0, 0.0, 0.0, 0.0, 0.0, 0.0, 0.0, 0.0, 0.2786, 0.2273, 0.3439, 0.2038, 0.3449, 0.193, 0.2821, 0.1914, 0.2786, 0.1723, 0.3439, 0.1873, 0.3439, 0.1757, 0.2786, 0.1337, 0.2786, 0.1931, 0.3439, 0.1935, 0.3439, 0.2038, 0.2786, 0.2273, 0.2786, 0.1337, 0.3439, 0.1757, 0.3449, 0.1773, 0.2821, 0.1391, 0.388, 0.1839, 0.388, 0.1477, 0.4733, 0.1526, 0.4733, 0.1707, 0.1899, 0.6805, 0.1899, 0.7072, 0.217, 0.6887, 0.217, 0.6619, 0.4695, 0.5857, 0.4329, 0.5731, 0.433, 0.546, 0.4744, 0.5686, 0.3943, 0.5665, 0.4194, 0.558, 0.4196, 0.552, 0.3945, 0.5531, 0.1705, 0.6745, 0.2066, 0.6497, 0.1622, 0.6447, 0.1351, 0.6633, 0.2066, 0.6853, 0.1705, 0.7101, 0.1351, 0.69, 0.1622, 0.6714, 0.217, 0.6887, 0.1899, 0.7072, 0.1705, 0.7101, 0.2066, 0.6853, 0.1899, 0.6805, 0.217, 0.6619, 0.2066, 0.6497, 0.1705, 0.6745, 0.4329, 0.5568, 0.4695, 0.5609, 0.4744, 0.5437, 0.433, 0.546, 0.4059, 0.2348, 0.4031, 0.2007, 0.4791, 0.1797, 0.4734, 0.1965, 0.2091, 0.6786, 0.2091, 0.6621, 0.217, 0.6619, 0.217, 0.6887, 0.2091, 0.6621, 0.2065, 0.6564, 0.2066, 0.6497, 0.217, 0.6619, 0.1695, 0.6666, 0.2065, 0.6776, 0.2066, 0.6853, 0.1622, 0.6714, 0.1695, 0.6527, 0.1695, 0.6666, 0.1622, 0.6714, 0.1622, 0.6447, 0.2065, 0.6564, 0.1695, 0.6527, 0.1622, 0.6447, 0.2066, 0.6497, 0.2065, 0.6776, 0.2091, 0.6786, 0.217, 0.6887, 0.2066, 0.6853, 0.4744, 0.5437, 0.4744, 0.5686, 0.433, 0.546, 0.4758, 0.5493, 0.4758, 0.5687, 0.4744, 0.5686, 0.4744, 0.5437, 0.471, 0.5664, 0.471, 0.5858, 0.4758, 0.5687, 0.4758, 0.5493, 0.471, 0.5858, 0.4695, 0.5857, 0.4744, 0.5686, 0.4758, 0.5687, 0.0, 0.0, 0.0, 0.0, 0.0, 0.0, 0.4695, 0.5609, 0.471, 0.5664, 0.4758, 0.5493, 0.4744, 0.5437, 0.1396, 0.6673, 0.1396, 0.6798, 0.1351, 0.69, 0.1351, 0.6633, 0.1577, 0.6674, 0.1577, 0.6549, 0.1622, 0.6447, 0.1622, 0.6714, 0.1577, 0.6549, 0.1396, 0.6673, 0.1351, 0.6633, 0.1622, 0.6447, 0.1396, 0.6798, 0.1577, 0.6674, 0.1622, 0.6714, 0.1351, 0.69, 0.4196, 0.552, 0.3945, 0.5677, 0.3945, 0.5531, 0.3943, 0.5811, 0.3943, 0.5665, 0.3945, 0.5531, 0.3945, 0.5677, 0.4194, 0.5726, 0.3943, 0.5811, 0.3945, 0.5677, 0.4196, 0.552, 0.0, 0.0, 0.0, 0.0, 0.0, 0.0, 0.141, 0.6723, 0.1698, 0.6817, 0.1705, 0.6745, 0.1351, 0.6633, 0.141, 0.6862, 0.141, 0.6723, 0.1351, 0.6633, 0.1351, 0.69, 0.1819, 0.7011, 0.1698, 0.703, 0.1705, 0.7101, 0.1899, 0.7072, 0.1819, 0.6854, 0.1819, 0.7011, 0.1899, 0.7072, 0.1899, 0.6805, 0.1698, 0.6817, 0.1819, 0.6854, 0.1899, 0.6805, 0.1705, 0.6745, 0.1698, 0.703, 0.141, 0.6862, 0.1351, 0.69, 0.1705, 0.7101, 0.2757, 0.1885, 0.2757, 0.2113, 0.2786, 0.2273, 0.2786, 0.1931, 0.2757, 0.1746, 0.2757, 0.1488, 0.2786, 0.1337, 0.2786, 0.1723, 0.4059, 0.2026, 0.4059, 0.2348, 0.4734, 0.1965, 0.4734, 0.1805, 0.388, 0.1477, 0.4031, 0.1516, 0.4791, 0.1551, 0.4733, 0.1526, 0.4031, 0.2007, 0.388, 0.1839, 0.4733, 0.1707, 0.4791, 0.1797, 0.4031, 0.1516, 0.4059, 0.2026, 0.4734, 0.1805, 0.4791, 0.1551, 0.2821, 0.1391, 0.2786, 0.1931, 0.3439, 0.1935, 0.3449, 0.1773, 0.2821, 0.1914, 0.2786, 0.1723, 0.3439, 0.1873, 0.3449, 0.193, 0.2757, 0.1488, 0.278, 0.1525, 0.2821, 0.1391, 0.2786, 0.1337, 0.278, 0.1874, 0.2757, 0.1746, 0.2786, 0.1723, 0.2821, 0.1914, 0.278, 0.1525, 0.2757, 0.1885, 0.2786, 0.1931, 0.2821, 0.1391, 0.2757, 0.2113, 0.278, 0.1874, 0.2821, 0.1914, 0.2786, 0.2273, 0.0, 0.0, 0.0, 0.0, 0.0, 0.0, 0.0, 0.0, 0.0, 0.0, 0.0, 0.0, 0.0, 0.0, 0.0, 0.0, 0.2786, 0.2273, 0.2821, 0.1914, 0.3449, 0.193, 0.3439, 0.2038, 0.2786, 0.1723, 0.2786, 0.1337, 0.3439, 0.1757, 0.3439, 0.1873, 0.2786, 0.1931, 0.2786, 0.2273, 0.3439, 0.2038, 0.3439, 0.1935, 0.2786, 0.1337, 0.2821, 0.1391, 0.3449, 0.1773, 0.3439, 0.1757])
me_cube_002.materials.append(mat_texture)
me_cube_002.use_remesh_preserve_volume = False
me_cube_002.use_remesh_preserve_attributes = False
me_cube_002.use_mirror_vertex_groups = False
me_cube_002.update()
me_cylinder_001 = bpy.data.meshes.new('Cylinder.001')
me_cylinder_001.from_pydata([(-1.5, 0.2, -1.132e-07), (1.5, 0.2, 1.132e-07), (-1.5, 0.1902, -0.0618), (1.5, 0.1902, -0.0618), (-1.5, 0.1618, -0.1176), (1.5, 0.1618, -0.1176), (-1.5, 0.1176, -0.1618), (1.5, 0.1176, -0.1618), (-1.5, 0.0618, -0.1902), (1.5, 0.0618, -0.1902), (-1.5, -8.742e-09, -0.2), (1.5, -8.742e-09, -0.2), (-1.5, -0.0618, -0.1902), (1.5, -0.0618, -0.1902), (-1.5, -0.1176, -0.1618), (1.5, -0.1176, -0.1618), (-1.5, -0.1618, -0.1176), (1.5, -0.1618, -0.1176), (-1.5, -0.1902, -0.0618), (1.5, -0.1902, -0.0618), (-1.5, -0.2, -4.808e-08), (1.5, -0.2, 1.784e-07), (-1.5, -0.1902, 0.0618), (1.5, -0.1902, 0.0618), (-1.5, -0.1618, 0.1176), (1.5, -0.1618, 0.1176), (-1.5, -0.1176, 0.1618), (1.5, -0.1176, 0.1618), (-1.5, -0.0618, 0.1902), (1.5, -0.0618, 0.1902), (-1.5, 1.931e-07, 0.2), (1.5, 1.931e-07, 0.2), (-1.5, 0.0618, 0.1902), (1.5, 0.0618, 0.1902), (-1.5, 0.1176, 0.1618), (1.5, 0.1176, 0.1618), (-1.5, 0.1618, 0.1176), (1.5, 0.1618, 0.1176), (-1.5, 0.1902, 0.0618), (1.5, 0.1902, 0.0618), (-1.05, -1.0, 1.132e-08), (-1.35, -1.0, -1.132e-08), (-1.05, -0.9511, -0.309), (-1.35, -0.9511, -0.309), (-1.05, -0.809, -0.5878), (-1.35, -0.809, -0.5878), (-1.05, -0.5878, -0.809), (-1.35, -0.5878, -0.809), (-1.05, -0.309, -0.9511), (-1.35, -0.309, -0.9511), (-1.05, 6.636e-08, -1.0), (-1.35, 2.106e-08, -1.0), (-1.05, 0.309, -0.9511), (-1.35, 0.309, -0.9511), (-1.05, 0.5878, -0.809), (-1.35, 0.5878, -0.809), (-1.05, 0.809, -0.5878), (-1.35, 0.809, -0.5878), (-1.05, 0.9511, -0.309), (-1.35, 0.9511, -0.309), (-1.05, 1.0, 3.372e-07), (-1.35, 1.0, 3.145e-07), (-1.05, 0.9511, 0.309), (-1.35, 0.9511, 0.309), (-1.05, 0.809, 0.5878), (-1.35, 0.809, 0.5878), (-1.05, 0.5878, 0.809), (-1.35, 0.5878, 0.809), (-1.05, 0.309, 0.9511), (-1.35, 0.309, 0.9511), (-1.05, -9.429e-07, 1.0), (-1.35, -9.882e-07, 1.0), (-1.05, -0.309, 0.9511), (-1.35, -0.309, 0.9511), (-1.05, -0.5878, 0.809), (-1.35, -0.5878, 0.809), (-1.05, -0.809, 0.5878), (-1.35, -0.809, 0.5878), (-1.05, -0.9511, 0.309), (-1.35, -0.9511, 0.309), (-1.425, -0.8684, -0.2822), (-1.425, -0.9131, 9.923e-09), (-1.425, -0.8684, 0.2822), (-1.425, -0.7387, 0.5367), (-1.425, -0.6736, 0.6018), (-1.425, -0.6736, -0.6018), (-1.425, -0.7387, -0.5367), (-1.425, 0.08582, -0.8995), (-1.425, 0.08582, 0.8995), (-1.425, 0.2822, 0.8684), (-1.425, 0.502, 0.7564), (-1.425, 0.502, -0.7564), (-1.425, 0.2822, -0.8684), (-1.425, 0.6736, -0.6018), (-1.425, 0.6736, 0.6018), (-1.425, 0.7387, 0.5367), (-1.425, 0.8684, 0.2822), (-1.425, 0.9131, 2.742e-07), (-1.425, 0.8684, -0.2822), (-1.425, 0.7387, -0.5367), (-1.425, -0.502, -0.7564), (-1.425, -0.502, 0.7564), (-1.425, -0.2822, 0.8684), (-1.425, -0.08582, 0.8995), (-1.425, -0.08582, -0.8995), (-1.425, -0.2822, -0.8684), (1.05, 1.0, -1.132e-08), (1.35, 1.0, 1.132e-08), (1.05, 0.9511, -0.309), (1.35, 0.9511, -0.309), (1.05, 0.809, -0.5878), (1.35, 0.809, -0.5878), (1.05, 0.5878, -0.809), (1.35, 0.5878, -0.809), (1.05, 0.309, -0.9511), (1.35, 0.309, -0.9511), (1.05, -4.371e-08, -1.0), (1.35, -4.371e-08, -1.0), (1.05, -0.309, -0.9511), (1.35, -0.309, -0.9511), (1.05, -0.5878, -0.809), (1.35, -0.5878, -0.809), (1.05, -0.809, -0.5878), (1.35, -0.809, -0.5878), (1.05, -0.9511, -0.309), (1.35, -0.9511, -0.309), (1.05, -1.0, 3.145e-07), (1.35, -1.0, 3.372e-07), (1.05, -0.9511, 0.309), (1.35, -0.9511, 0.309), (1.05, -0.809, 0.5878), (1.35, -0.809, 0.5878), (1.05, -0.5878, 0.809), (1.35, -0.5878, 0.809), (1.05, -0.309, 0.9511), (1.35, -0.309, 0.9511), (1.05, 9.656e-07, 1.0), (1.35, 9.656e-07, 1.0), (1.05, 0.309, 0.9511), (1.35, 0.309, 0.9511), (1.05, 0.5878, 0.809), (1.35, 0.5878, 0.809), (1.05, 0.809, 0.5878), (1.35, 0.809, 0.5878), (1.05, 0.9511, 0.309), (1.35, 0.9511, 0.309), (1.425, 0.8684, -0.2822), (1.425, 0.9131, 4.383e-08), (1.425, 0.8684, 0.2822), (1.425, 0.7387, 0.5367), (1.425, 0.6736, 0.6018), (1.425, 0.6736, -0.6018), (1.425, 0.7387, -0.5367), (1.425, -0.08582, -0.8995), (1.425, -0.08582, 0.8995), (1.425, -0.2822, 0.8684), (1.425, -0.502, 0.7564), (1.425, -0.502, -0.7564), (1.425, -0.2822, -0.8684), (1.425, -0.6736, -0.6018), (1.425, -0.6736, 0.6018), (1.425, -0.7387, 0.5367), (1.425, -0.8684, 0.2822), (1.425, -0.9131, 3.081e-07), (1.425, -0.8684, -0.2822), (1.425, -0.7387, -0.5367), (1.425, 0.502, -0.7564), (1.425, 0.502, 0.7564), (1.425, 0.2822, 0.8684), (1.425, 0.08582, 0.8995), (1.425, 0.08582, -0.8995), (1.425, 0.2822, -0.8684)], [], [(0, 1, 3, 2), (2, 3, 5, 4), (4, 5, 7, 6), (6, 7, 9, 8), (8, 9, 11, 10), (10, 11, 13, 12), (12, 13, 15, 14), (14, 15, 17, 16), (16, 17, 19, 18), (18, 19, 21, 20), (20, 21, 23, 22), (22, 23, 25, 24), (24, 25, 27, 26), (26, 27, 29, 28), (28, 29, 31, 30), (30, 31, 33, 32), (32, 33, 35, 34), (34, 35, 37, 36), (3, 1, 39, 37, 35, 33, 31, 29, 27, 25, 23, 21, 19, 17, 15, 13, 11, 9, 7, 5), (36, 37, 39, 38), (38, 39, 1, 0), (0, 2, 4, 6, 8, 10, 12, 14, 16, 18, 20, 22, 24, 26, 28, 30, 32, 34, 36, 38), (40, 41, 43, 42), (42, 43, 45, 44), (44, 45, 47, 46), (46, 47, 49, 48), (48, 49, 51, 50), (50, 51, 53, 52), (52, 53, 55, 54), (54, 55, 57, 56), (56, 57, 59, 58), (58, 59, 61, 60), (60, 61, 63, 62), (62, 63, 65, 64), (64, 65, 67, 66), (66, 67, 69, 68), (68, 69, 71, 70), (70, 71, 73, 72), (72, 73, 75, 74), (74, 75, 77, 76), (80, 81, 82, 83, 84, 85, 86), (76, 77, 79, 78), (78, 79, 41, 40), (40, 42, 44, 46, 48, 50, 52, 54, 56, 58, 60, 62, 64, 66, 68, 70, 72, 74, 76, 78), (87, 88, 89, 90, 91, 92), (93, 94, 95, 96, 97, 98, 99), (100, 101, 102, 103, 104, 105), (43, 41, 81, 80), (41, 79, 82, 81), (79, 77, 83, 82), (77, 75, 84, 83), (75, 47, 85, 84), (47, 45, 86, 85), (45, 43, 80, 86), (51, 71, 88, 87), (71, 69, 89, 88), (69, 67, 90, 89), (67, 55, 91, 90), (55, 53, 92, 91), (53, 51, 87, 92), (55, 67, 94, 93), (67, 65, 95, 94), (65, 63, 96, 95), (63, 61, 97, 96), (61, 59, 98, 97), (59, 57, 99, 98), (57, 55, 93, 99), (47, 75, 101, 100), (75, 73, 102, 101), (73, 71, 103, 102), (71, 51, 104, 103), (51, 49, 105, 104), (49, 47, 100, 105), (106, 107, 109, 108), (108, 109, 111, 110), (110, 111, 113, 112), (112, 113, 115, 114), (114, 115, 117, 116), (116, 117, 119, 118), (118, 119, 121, 120), (120, 121, 123, 122), (122, 123, 125, 124), (124, 125, 127, 126), (126, 127, 129, 128), (128, 129, 131, 130), (130, 131, 133, 132), (132, 133, 135, 134), (134, 135, 137, 136), (136, 137, 139, 138), (138, 139, 141, 140), (140, 141, 143, 142), (146, 147, 148, 149, 150, 151, 152), (142, 143, 145, 144), (144, 145, 107, 106), (106, 108, 110, 112, 114, 116, 118, 120, 122, 124, 126, 128, 130, 132, 134, 136, 138, 140, 142, 144), (153, 154, 155, 156, 157, 158), (159, 160, 161, 162, 163, 164, 165), (166, 167, 168, 169, 170, 171), (109, 107, 147, 146), (107, 145, 148, 147), (145, 143, 149, 148), (143, 141, 150, 149), (141, 113, 151, 150), (113, 111, 152, 151), (111, 109, 146, 152), (117, 137, 154, 153), (137, 135, 155, 154), (135, 133, 156, 155), (133, 121, 157, 156), (121, 119, 158, 157), (119, 117, 153, 158), (121, 133, 160, 159), (133, 131, 161, 160), (131, 129, 162, 161), (129, 127, 163, 162), (127, 125, 164, 163), (125, 123, 165, 164), (123, 121, 159, 165), (113, 141, 167, 166), (141, 139, 168, 167), (139, 137, 169, 168), (137, 117, 170, 169), (117, 115, 171, 170), (115, 113, 166, 171)])
_uv = me_cylinder_001.uv_layers.new(name='UVMap')
_uv.uv.foreach_set('vector', [0.1717, 0.4372, 0.212, 0.4535, 0.2117, 0.4513, 0.1714, 0.4351, 0.1714, 0.4351, 0.2117, 0.4513, 0.2107, 0.4495, 0.1704, 0.4332, 0.1704, 0.4332, 0.2107, 0.4495, 0.2093, 0.448, 0.169, 0.4318, 0.169, 0.4318, 0.2093, 0.448, 0.2075, 0.4472, 0.1672, 0.431, 0.1672, 0.431, 0.2075, 0.4472, 0.2055, 0.447, 0.1652, 0.4308, 0.1652, 0.4308, 0.2055, 0.447, 0.2035, 0.4475, 0.1632, 0.4312, 0.1632, 0.4312, 0.2035, 0.4475, 0.2017, 0.4486, 0.1614, 0.4323, 0.1614, 0.4323, 0.2017, 0.4486, 0.2003, 0.4502, 0.16, 0.434, 0.16, 0.434, 0.2003, 0.4502, 0.1993, 0.4522, 0.1591, 0.436, 0.1591, 0.436, 0.1993, 0.4522, 0.199, 0.4544, 0.1587, 0.4381, 0.1587, 0.4381, 0.199, 0.4544, 0.1993, 0.4565, 0.1591, 0.4402, 0.1591, 0.4402, 0.1993, 0.4565, 0.2003, 0.4583, 0.16, 0.4421, 0.16, 0.4421, 0.2003, 0.4583, 0.2017, 0.4598, 0.1614, 0.4435, 0.1614, 0.4435, 0.2017, 0.4598, 0.2035, 0.4606, 0.1632, 0.4444, 0.1632, 0.4444, 0.2035, 0.4606, 0.2055, 0.4608, 0.1652, 0.4446, 0.1652, 0.4446, 0.2055, 0.4608, 0.2075, 0.4603, 0.1672, 0.4441, 0.1672, 0.4441, 0.2075, 0.4603, 0.2093, 0.4592, 0.169, 0.443, 0.169, 0.443, 0.2093, 0.4592, 0.2107, 0.4576, 0.1704, 0.4414, 0.2105, 0.8158, 0.2109, 0.8182, 0.2105, 0.8205, 0.2095, 0.8227, 0.2079, 0.8244, 0.2059, 0.8254, 0.2036, 0.8258, 0.2014, 0.8255, 0.1993, 0.8244, 0.1977, 0.8227, 0.1967, 0.8206, 0.1963, 0.8183, 0.1967, 0.8159, 0.1977, 0.8138, 0.1993, 0.8121, 0.2014, 0.811, 0.2036, 0.8106, 0.2059, 0.811, 0.2079, 0.8121, 0.2095, 0.8137, 0.1704, 0.4414, 0.2107, 0.4576, 0.2117, 0.4556, 0.1714, 0.4394, 0.1714, 0.4394, 0.2117, 0.4556, 0.212, 0.4535, 0.1717, 0.4372, 0.1785, 0.8159, 0.1781, 0.8135, 0.1771, 0.8114, 0.1755, 0.8098, 0.1735, 0.8087, 0.1712, 0.8083, 0.169, 0.8087, 0.1669, 0.8098, 0.1653, 0.8115, 0.1643, 0.8136, 0.1639, 0.816, 0.1643, 0.8183, 0.1653, 0.8204, 0.1669, 0.8221, 0.169, 0.8232, 0.1712, 0.8235, 0.1735, 0.8231, 0.1755, 0.8221, 0.1771, 0.8204, 0.1781, 0.8182, 0.1396, 0.8165, 0.1364, 0.8163, 0.1382, 0.8045, 0.1414, 0.8048, 0.1414, 0.8048, 0.1382, 0.8045, 0.1434, 0.7939, 0.1466, 0.7941, 0.1466, 0.7941, 0.1434, 0.7939, 0.1514, 0.7855, 0.1547, 0.7857, 0.1547, 0.7857, 0.1514, 0.7855, 0.1616, 0.78, 0.1648, 0.7802, 0.1648, 0.7802, 0.1616, 0.78, 0.1728, 0.7781, 0.1761, 0.7783, 0.1761, 0.7783, 0.1728, 0.7781, 0.1841, 0.7799, 0.1873, 0.7801, 0.1873, 0.7801, 0.1841, 0.7799, 0.1942, 0.7852, 0.1975, 0.7854, 0.1975, 0.7854, 0.1942, 0.7852, 0.2023, 0.7935, 0.2055, 0.7938, 0.2055, 0.7938, 0.2023, 0.7935, 0.2075, 0.8041, 0.2107, 0.8043, 0.2107, 0.8043, 0.2075, 0.8041, 0.2092, 0.8158, 0.2125, 0.8161, 0.2125, 0.8161, 0.2092, 0.8158, 0.2075, 0.8276, 0.2107, 0.8278, 0.2107, 0.8278, 0.2075, 0.8276, 0.2023, 0.8382, 0.2055, 0.8384, 0.2055, 0.8384, 0.2023, 0.8382, 0.1942, 0.8466, 0.1975, 0.8469, 0.1975, 0.8469, 0.1942, 0.8466, 0.1841, 0.8521, 0.1873, 0.8523, 0.1873, 0.8523, 0.1841, 0.8521, 0.1728, 0.854, 0.1761, 0.8543, 0.1761, 0.8543, 0.1728, 0.854, 0.1616, 0.8522, 0.1648, 0.8525, 0.1648, 0.8525, 0.1616, 0.8522, 0.1514, 0.8469, 0.1547, 0.8471, 0.1547, 0.8471, 0.1514, 0.8469, 0.1434, 0.8386, 0.1466, 0.8388, 0.1381, 0.4303, 0.1367, 0.4401, 0.1381, 0.4498, 0.1423, 0.4583, 0.1444, 0.4604, 0.1444, 0.4188, 0.1423, 0.4212, 0.1466, 0.8388, 0.1434, 0.8386, 0.1382, 0.828, 0.1414, 0.8282, 0.1414, 0.8282, 0.1382, 0.828, 0.1364, 0.8163, 0.1396, 0.8165, 0.0, 0.0, 0.0, 0.0, 0.0, 0.0, 0.0, 0.0, 0.0, 0.0, 0.0, 0.0, 0.0, 0.0, 0.0, 0.0, 0.0, 0.0, 0.0, 0.0, 0.0, 0.0, 0.0, 0.0, 0.0, 0.0, 0.0, 0.0, 0.0, 0.0, 0.0, 0.0, 0.0, 0.0, 0.0, 0.0, 0.0, 0.0, 0.0, 0.0, 0.169, 0.4068, 0.169, 0.469, 0.1754, 0.4674, 0.1825, 0.4631, 0.1825, 0.4108, 0.1754, 0.4074, 0.188, 0.4158, 0.188, 0.4574, 0.1901, 0.455, 0.1943, 0.4459, 0.1958, 0.436, 0.1943, 0.4264, 0.1901, 0.4179, 0.15, 0.4131, 0.15, 0.4653, 0.1571, 0.4687, 0.1634, 0.4693, 0.1634, 0.4072, 0.1571, 0.4087, 0.1382, 0.8045, 0.1364, 0.8163, 0.1388, 0.8162, 0.1404, 0.8055, 0.1364, 0.8163, 0.1382, 0.828, 0.1404, 0.8269, 0.1388, 0.8162, 0.1382, 0.828, 0.1434, 0.8386, 0.1451, 0.8366, 0.1404, 0.8269, 0.1434, 0.8386, 0.1514, 0.8469, 0.1475, 0.839, 0.1451, 0.8366, 0.1514, 0.8469, 0.1514, 0.7855, 0.1475, 0.7933, 0.1475, 0.839, 0.1514, 0.7855, 0.1434, 0.7939, 0.1451, 0.7958, 0.1475, 0.7933, 0.1434, 0.7939, 0.1382, 0.8045, 0.1404, 0.8055, 0.1451, 0.7958, 0.1728, 0.7781, 0.1728, 0.854, 0.1751, 0.8501, 0.1751, 0.7818, 0.1728, 0.854, 0.1841, 0.8521, 0.1823, 0.8489, 0.1751, 0.8501, 0.1841, 0.8521, 0.1942, 0.8466, 0.1903, 0.8446, 0.1823, 0.8489, 0.1942, 0.8466, 0.1942, 0.7852, 0.1903, 0.7872, 0.1903, 0.8446, 0.1942, 0.7852, 0.1841, 0.7799, 0.1823, 0.7829, 0.1903, 0.7872, 0.1841, 0.7799, 0.1728, 0.7781, 0.1751, 0.7818, 0.1823, 0.7829, 0.1942, 0.7852, 0.1942, 0.8466, 0.1966, 0.8387, 0.1966, 0.793, 0.1942, 0.8466, 0.2023, 0.8382, 0.1989, 0.8362, 0.1966, 0.8387, 0.2023, 0.8382, 0.2075, 0.8276, 0.2036, 0.8265, 0.1989, 0.8362, 0.2075, 0.8276, 0.2092, 0.8158, 0.2053, 0.8158, 0.2036, 0.8265, 0.2092, 0.8158, 0.2075, 0.8041, 0.2036, 0.8051, 0.2053, 0.8158, 0.2075, 0.8041, 0.2023, 0.7935, 0.1989, 0.7954, 0.2036, 0.8051, 0.2023, 0.7935, 0.1942, 0.7852, 0.1966, 0.793, 0.1989, 0.7954, 0.1514, 0.7855, 0.1514, 0.8469, 0.1537, 0.8448, 0.1537, 0.7874, 0.1514, 0.8469, 0.1616, 0.8522, 0.1617, 0.849, 0.1537, 0.8448, 0.1616, 0.8522, 0.1728, 0.854, 0.1689, 0.8502, 0.1617, 0.849, 0.1728, 0.854, 0.1728, 0.7781, 0.1689, 0.7818, 0.1689, 0.8502, 0.1728, 0.7781, 0.1616, 0.78, 0.1617, 0.7831, 0.1689, 0.7818, 0.1616, 0.78, 0.1514, 0.7855, 0.1537, 0.7874, 0.1617, 0.7831, 0.2352, 0.8177, 0.2384, 0.8179, 0.2366, 0.8062, 0.2334, 0.8059, 0.2334, 0.8059, 0.2366, 0.8062, 0.2315, 0.7956, 0.2282, 0.7954, 0.2282, 0.7954, 0.2315, 0.7956, 0.2234, 0.7873, 0.2202, 0.787, 0.2202, 0.787, 0.2234, 0.7873, 0.2133, 0.7819, 0.21, 0.7817, 0.21, 0.7817, 0.2133, 0.7819, 0.202, 0.7801, 0.1988, 0.7799, 0.1988, 0.7799, 0.202, 0.7801, 0.1907, 0.7821, 0.1875, 0.7818, 0.1875, 0.7818, 0.1907, 0.7821, 0.1806, 0.7875, 0.1773, 0.7873, 0.1773, 0.7873, 0.1806, 0.7875, 0.1725, 0.796, 0.1693, 0.7957, 0.1693, 0.7957, 0.1725, 0.796, 0.1674, 0.8066, 0.1641, 0.8064, 0.1641, 0.8064, 0.1674, 0.8066, 0.1656, 0.8183, 0.1623, 0.8181, 0.1623, 0.8181, 0.1656, 0.8183, 0.1674, 0.8301, 0.1641, 0.8298, 0.1641, 0.8298, 0.1674, 0.8301, 0.1725, 0.8406, 0.1693, 0.8404, 0.1693, 0.8404, 0.1725, 0.8406, 0.1806, 0.849, 0.1773, 0.8488, 0.1773, 0.8488, 0.1806, 0.849, 0.1907, 0.8543, 0.1875, 0.8541, 0.1875, 0.8541, 0.1907, 0.8543, 0.202, 0.8561, 0.1988, 0.8559, 0.1988, 0.8559, 0.202, 0.8561, 0.2133, 0.8542, 0.21, 0.8539, 0.21, 0.8539, 0.2133, 0.8542, 0.2234, 0.8487, 0.2202, 0.8485, 0.2202, 0.8485, 0.2234, 0.8487, 0.2315, 0.8403, 0.2282, 0.84, 0.2326, 0.4418, 0.234, 0.4514, 0.2326, 0.4613, 0.2284, 0.4704, 0.2263, 0.4728, 0.2263, 0.4312, 0.2284, 0.4333, 0.2282, 0.84, 0.2315, 0.8403, 0.2366, 0.8296, 0.2334, 0.8294, 0.2334, 0.8294, 0.2366, 0.8296, 0.2384, 0.8179, 0.2352, 0.8177, 0.2352, 0.8177, 0.2334, 0.8059, 0.2282, 0.7954, 0.2202, 0.787, 0.21, 0.7817, 0.1988, 0.7799, 0.1875, 0.7818, 0.1773, 0.7873, 0.1693, 0.7957, 0.1641, 0.8064, 0.1623, 0.8181, 0.1641, 0.8298, 0.1693, 0.8404, 0.1773, 0.8488, 0.1875, 0.8541, 0.1988, 0.8559, 0.21, 0.8539, 0.2202, 0.8485, 0.2282, 0.84, 0.2334, 0.8294, 0.2017, 0.4226, 0.2017, 0.4848, 0.1954, 0.4841, 0.1882, 0.4807, 0.1882, 0.4285, 0.1954, 0.4241, 0.1827, 0.4342, 0.1827, 0.4758, 0.1806, 0.4737, 0.1764, 0.4652, 0.1749, 0.4555, 0.1764, 0.4457, 0.1806, 0.4366, 0.2207, 0.4262, 0.2207, 0.4785, 0.2136, 0.4829, 0.2073, 0.4844, 0.2073, 0.4222, 0.2136, 0.4229, 0.2366, 0.8062, 0.2384, 0.8179, 0.2361, 0.818, 0.2344, 0.8073, 0.2384, 0.8179, 0.2366, 0.8296, 0.2344, 0.8287, 0.2361, 0.818, 0.2366, 0.8296, 0.2315, 0.8403, 0.2297, 0.8384, 0.2344, 0.8287, 0.2315, 0.8403, 0.2234, 0.8487, 0.2273, 0.8409, 0.2297, 0.8384, 0.2234, 0.8487, 0.2234, 0.7873, 0.2273, 0.7952, 0.2273, 0.8409, 0.2234, 0.7873, 0.2315, 0.7956, 0.2297, 0.7976, 0.2273, 0.7952, 0.2315, 0.7956, 0.2366, 0.8062, 0.2344, 0.8073, 0.2297, 0.7976, 0.202, 0.7801, 0.202, 0.8561, 0.1997, 0.8524, 0.1997, 0.784, 0.202, 0.8561, 0.1907, 0.8543, 0.1925, 0.8512, 0.1997, 0.8524, 0.1907, 0.8543, 0.1806, 0.849, 0.1845, 0.847, 0.1925, 0.8512, 0.1806, 0.849, 0.1806, 0.7875, 0.1845, 0.7896, 0.1845, 0.847, 0.1806, 0.7875, 0.1907, 0.7821, 0.1925, 0.7853, 0.1845, 0.7896, 0.1907, 0.7821, 0.202, 0.7801, 0.1997, 0.784, 0.1925, 0.7853, 0.1806, 0.7875, 0.1806, 0.849, 0.1783, 0.8412, 0.1783, 0.7955, 0.1806, 0.849, 0.1725, 0.8406, 0.1759, 0.8387, 0.1783, 0.8412, 0.1725, 0.8406, 0.1674, 0.8301, 0.1712, 0.8291, 0.1759, 0.8387, 0.1674, 0.8301, 0.1656, 0.8183, 0.1695, 0.8184, 0.1712, 0.8291, 0.1656, 0.8183, 0.1674, 0.8066, 0.1712, 0.8077, 0.1695, 0.8184, 0.1674, 0.8066, 0.1725, 0.796, 0.1759, 0.798, 0.1712, 0.8077, 0.1725, 0.796, 0.1806, 0.7875, 0.1783, 0.7955, 0.1759, 0.798, 0.2234, 0.7873, 0.2234, 0.8487, 0.2211, 0.8468, 0.2211, 0.7893, 0.2234, 0.8487, 0.2133, 0.8542, 0.2131, 0.8511, 0.2211, 0.8468, 0.2133, 0.8542, 0.202, 0.8561, 0.2059, 0.8523, 0.2131, 0.8511, 0.202, 0.8561, 0.202, 0.7801, 0.2059, 0.784, 0.2059, 0.8523, 0.202, 0.7801, 0.2133, 0.7819, 0.2131, 0.7851, 0.2059, 0.784, 0.2133, 0.7819, 0.2234, 0.7873, 0.2211, 0.7893, 0.2131, 0.7851])
me_cylinder_001.materials.append(mat_texture)
me_cylinder_001.use_remesh_preserve_volume = False
me_cylinder_001.use_remesh_preserve_attributes = False
me_cylinder_001.use_mirror_vertex_groups = False
me_cylinder_001.update()
me_cube_001 = bpy.data.meshes.new('Cube.001')
me_cube_001.from_pydata([(-0.7953, -1.795, -0.2), (-0.7953, -2.0, 0.004692), (-1.0, -1.795, 0.004692), (-0.7953, -1.94, -0.14), (-0.9135, -1.913, -0.1135), (-0.94, -1.94, 0.004692), (-0.94, -1.795, -0.14), (-0.7953, -2.0, -0.004692), (-0.7953, -1.795, 0.2), (-1.0, -1.795, -0.004692), (-0.7953, -1.94, 0.14), (-0.9135, -1.913, 0.1135), (-0.94, -1.795, 0.14), (-0.94, -1.94, -0.004692), (-0.7953, 1.795, -0.2), (-1.0, 1.795, 0.004692), (-0.7953, 2.0, 0.004692), (-0.94, 1.795, -0.14), (-0.9135, 1.913, -0.1135), (-0.94, 1.94, 0.004692), (-0.7953, 1.94, -0.14), (-0.7953, 1.795, 0.2), (-0.7953, 2.0, -0.004692), (-1.0, 1.795, -0.004692), (-0.7953, 1.94, 0.14), (-0.9135, 1.913, 0.1135), (-0.94, 1.94, -0.004692), (-0.94, 1.795, 0.14), (0.7953, -1.795, -0.2), (1.0, -1.795, 0.004692), (0.7953, -2.0, 0.004692), (0.94, -1.795, -0.14), (0.9135, -1.913, -0.1135), (0.94, -1.94, 0.004692), (0.7953, -1.94, -0.14), (0.7953, -1.795, 0.2), (0.7953, -2.0, -0.004692), (1.0, -1.795, -0.004692), (0.7953, -1.94, 0.14), (0.9135, -1.913, 0.1135), (0.94, -1.94, -0.004692), (0.94, -1.795, 0.14), (0.7953, 1.795, -0.2), (0.7953, 2.0, 0.004692), (1.0, 1.795, 0.004692), (0.7953, 1.94, -0.14), (0.9135, 1.913, -0.1135), (0.94, 1.94, 0.004692), (0.94, 1.795, -0.14), (0.7953, 1.795, 0.2), (1.0, 1.795, -0.004692), (0.7953, 2.0, -0.004692), (0.94, 1.795, 0.14), (0.9135, 1.913, 0.1135), (0.94, 1.94, -0.004692), (0.7953, 1.94, 0.14)], [], [(30, 36, 7, 1), (44, 50, 37, 29), (49, 21, 8, 35), (2, 9, 23, 15), (16, 22, 51, 43), (0, 3, 4, 6), (1, 5, 4, 3), (2, 6, 4, 5), (7, 10, 11, 13), (8, 12, 11, 10), (9, 13, 11, 12), (14, 17, 18, 20), (15, 19, 18, 17), (16, 20, 18, 19), (21, 24, 25, 27), (22, 26, 25, 24), (23, 27, 25, 26), (28, 31, 32, 34), (29, 33, 32, 31), (30, 34, 32, 33), (35, 38, 39, 41), (36, 40, 39, 38), (37, 41, 39, 40), (42, 45, 46, 48), (43, 47, 46, 45), (44, 48, 46, 47), (49, 52, 53, 55), (50, 54, 53, 52), (51, 55, 53, 54), (14, 0, 6, 17), (17, 6, 2, 15), (1, 7, 13, 5), (5, 13, 9, 2), (8, 21, 27, 12), (12, 27, 23, 9), (22, 16, 19, 26), (26, 19, 15, 23), (42, 14, 20, 45), (45, 20, 16, 43), (21, 49, 55, 24), (24, 55, 51, 22), (50, 44, 47, 54), (54, 47, 43, 51), (28, 42, 48, 31), (31, 48, 44, 29), (49, 35, 41, 52), (52, 41, 37, 50), (36, 30, 33, 40), (40, 33, 29, 37), (0, 28, 34, 3), (3, 34, 30, 1), (35, 8, 10, 38), (38, 10, 7, 36), (14, 42, 28, 0)])
me_cube_001.materials.append(mat_texture)
me_cube_001.use_remesh_preserve_volume = False
me_cube_001.use_remesh_preserve_attributes = False
me_cube_001.use_mirror_vertex_groups = False
me_cube_001.update()
arm_armature = bpy.data.armatures.new('Armature')  # bones are not reproduced

# ---- objects
ob_armature = bpy.data.objects.new('Armature', arm_armature)
ob_body = bpy.data.objects.new('Body', me_cube_002)
ob_lamp_001 = bpy.data.objects.new('Lamp.001', light_lamp_001)
ob_axle_001 = bpy.data.objects.new('axle.001', me_cylinder_001)
ob_base = bpy.data.objects.new('Base', me_cube_001)
ob_axle = bpy.data.objects.new('axle', me_cylinder_001)
ob_lamp = bpy.data.objects.new('Lamp', light_lamp)
ob_camera = bpy.data.objects.new('Camera', cam_camera)

# ---- transforms, parenting, visibility, modifiers, constraints
ob_armature.location = (0.0, -1.3, 1.0)
ob_armature.show_in_front = True
ob_armature.lineart.crease_threshold = 0.0
ob_body.parent = ob_armature
ob_body.matrix_parent_inverse = Matrix(((1.0, 0.0, 0.0, 0.0), (0.0, 1.0, 0.0, 1.3), (0.0, 0.0, 1.0, -1.0), (0.0, 0.0, 0.0, 1.0)))
ob_body.location = (0.0, -1.3, 1.0)
ob_body.lineart.crease_threshold = 0.0
_vg = ob_body.vertex_groups.new(name='Bone')
for _i, _w in zip([0, 1, 2, 3, 4, 5, 6, 7, 8, 9, 10, 11, 12, 13, 14, 15, 16, 17, 18, 19, 20, 21, 22, 23, 24, 25, 26, 27, 28, 29, 30, 31, 32, 33, 34, 35, 36, 37, 38, 39, 40, 41, 42, 43, 44, 45, 46, 47, 48, 52, 102, 103, 104, 105, 106, 107, 108, 109, 110, 111, 112, 113, 114, 115, 116, 117, 118, 119], [0.9998, 0.9998, 0.9996, 0.9992, 0.9999, 0.9998, 0.9997, 0.9993, 0.9998, 0.9996, 0.9999, 0.9998, 0.9985, 0.9991, 0.9995, 0.9991, 0.9987, 0.9993, 0.9877, 0.9912, 0.994, 0.9926, 0.9892, 0.994, 0.9847, 0.9831, 0.9875, 0.9852, 0.9866, 0.9891, 0.8978, 0.8154, 0.8138, 0.8019, 0.9051, 0.904, 0.7765, 0.5489, 0.3879, 0.2787, 0.8117, 0.7861, 0.09283, 0.05486, 0.02144, 0.03374, 0.09955, 0.07266, 0.0019, 0.005213, 0.9998, 0.9999, 0.9999, 0.9998, 0.9998, 0.9999, 1.0, 1.0, 1.0, 1.0, 1.0, 1.0, 1.0, 1.0, 1.0, 1.0, 1.0, 1.0]): _vg.add([_i], _w, 'REPLACE')
_vg = ob_body.vertex_groups.new(name='Bone.001')
for _i, _w in zip([30, 31, 32, 33, 34, 35, 36, 37, 38, 39, 40, 41, 42, 43, 44, 45, 46, 47, 48, 49, 50, 51, 52, 53, 54, 55, 57, 58, 59, 60, 63, 64], [0.1007, 0.1828, 0.184, 0.1973, 0.09336, 0.09375, 0.22, 0.4468, 0.6052, 0.7195, 0.1847, 0.2084, 0.8671, 0.8781, 0.8395, 0.9317, 0.8623, 0.874, 0.8807, 0.817, 0.3068, 0.9177, 0.8765, 0.805, 0.1136, 0.06387, 0.1019, 0.1118, 0.06075, 0.0163, 0.006156, 0.01651]): _vg.add([_i], _w, 'REPLACE')
_vg = ob_body.vertex_groups.new(name='Bone.002')
for _i, _w in zip([42, 43, 44, 46, 47, 48, 49, 50, 51, 52, 53, 54, 55, 56, 57, 58, 59, 60, 61, 62, 63, 64, 65], [0.009893, 0.06212, 0.122, 0.006045, 0.04689, 0.06781, 0.1561, 0.6795, 0.04691, 0.07059, 0.1652, 0.5762, 0.7149, 0.8227, 0.6092, 0.5813, 0.7174, 0.1863, 0.1308, 0.06624, 0.1662, 0.1875, 0.1263]): _vg.add([_i], _w, 'REPLACE')
_vg = ob_body.vertex_groups.new(name='Bone.003')
for _i, _w in zip([54, 55, 56, 57, 58, 59, 60, 61, 62, 63, 64, 65, 66, 67, 68, 69, 70, 71, 72, 73, 74, 75, 76, 77], [0.2971, 0.2169, 0.1517, 0.2783, 0.2935, 0.2173, 0.7536, 0.8462, 0.9266, 0.7818, 0.7523, 0.8513, 0.7004, 0.7955, 0.8593, 0.7309, 0.705, 0.795, 0.1702, 0.1236, 0.07432, 0.145, 0.1736, 0.1207]): _vg.add([_i], _w, 'REPLACE')
_vg = ob_body.vertex_groups.new(name='Bone.004')
for _i, _w in zip([60, 64, 66, 67, 68, 69, 70, 71, 72, 73, 74, 75, 76, 77, 78, 79, 80, 81, 82, 83, 84, 85, 86, 87, 88, 89, 90, 91, 92, 93, 94, 95], [0.00144, 0.001014, 0.268, 0.1905, 0.1344, 0.2437, 0.2636, 0.1914, 0.8091, 0.8657, 0.9201, 0.8386, 0.8053, 0.8688, 0.776, 0.806, 0.8243, 0.811, 0.7756, 0.8051, 1.0, 1.0, 1.0, 1.0, 1.0, 1.0, 0.07664, 0.08193, 0.05664, 0.03243, 0.07974, 0.0751]): _vg.add([_i], _w, 'REPLACE')
_vg = ob_body.vertex_groups.new(name='Bone.005')
for _i, _w in zip([78, 79, 80, 81, 82, 83, 90, 91, 92, 93, 94, 95, 96, 97, 98, 99, 100, 101, 120, 121, 122, 123, 124, 125, 126, 127, 128, 129, 130, 131, 132, 133, 134, 135, 136, 137, 138, 139, 140, 141, 142, 143, 144, 145, 146, 147, 148, 149, 150, 151, 152, 153, 154, 155, 156, 157, 158, 159, 160, 161, 162, 163, 164, 165, 166, 167, 168, 169, 170, 171, 172, 173], [0.2071, 0.1835, 0.1695, 0.178, 0.2072, 0.1846, 0.9219, 0.9171, 0.9428, 0.9582, 0.9187, 0.924, 0.9973, 0.9896, 0.9894, 0.9991, 0.9967, 0.9896, 1.0, 1.0, 1.0, 1.0, 1.0, 1.0, 1.0, 1.0, 1.0, 1.0, 1.0, 1.0, 1.0, 1.0, 1.0, 1.0, 1.0, 1.0, 1.0, 1.0, 1.0, 1.0, 1.0, 1.0, 1.0, 1.0, 1.0, 1.0, 1.0, 1.0, 1.0, 1.0, 1.0, 1.0, 1.0, 1.0, 1.0, 1.0, 1.0, 1.0, 1.0, 1.0, 1.0, 1.0, 1.0, 1.0, 1.0, 1.0, 1.0, 1.0, 1.0, 1.0, 1.0, 1.0]): _vg.add([_i], _w, 'REPLACE')
_vg = ob_body.vertex_groups.new(name='Bone.006')
for _i, _w in zip([230, 231, 236, 237, 258, 261, 262, 263, 264, 265, 266, 267, 268, 269, 270, 271, 272, 273, 274, 275, 276, 277, 278, 279, 280, 281], [0.06849, 0.07506, 0.08141, 0.1072, 0.06363, 0.08038, 0.05689, 0.05636, 0.5013, 0.507, 0.1044, 0.1489, 0.5017, 0.5038, 0.8042, 0.7898, 0.4325, 0.6141, 0.6216, 0.6166, 0.9865, 0.989, 0.9778, 0.9772, 0.984, 0.982]): _vg.add([_i], _w, 'REPLACE')
_vg = ob_body.vertex_groups.new(name='Bone.007')
for _i, _w in zip([228, 229, 230, 231, 236, 237, 240, 241, 244, 245, 251, 252, 253, 254, 255, 256, 258, 259, 260, 261, 262, 263, 264, 265, 266, 267, 268, 269, 270, 271, 272, 273, 274, 275], [0.8875, 0.8951, 0.6688, 0.636, 0.7412, 0.706, 0.05773, 0.07592, 0.09388, 0.1339, 0.9754, 0.979, 0.05316, 0.05637, 0.09968, 0.05374, 0.6891, 0.9413, 0.9491, 0.6476, 0.4834, 0.5657, 0.4942, 0.4921, 0.8911, 0.849, 0.4911, 0.4887, 0.1947, 0.2096, 0.5649, 0.3846, 0.3771, 0.3823]): _vg.add([_i], _w, 'REPLACE')
_vg = ob_body.vertex_groups.new(name='Thumb.L')
for _i, _w in zip([229, 244, 245, 253, 254, 255, 256, 257], [0.006165, 0.09091, 0.09034, 0.01069, 0.0006706, 0.8535, 0.8523, 0.9124]): _vg.add([_i], _w, 'REPLACE')
_vg = ob_body.vertex_groups.new(name='Bone.009')
for _i, _w in zip([228, 229, 230, 231, 232, 233, 234, 235, 236, 237, 238, 239, 240, 241, 242, 243, 244, 245, 246, 247, 248, 249, 250, 253, 254, 255, 256, 257, 258, 259, 260, 261, 262, 263], [0.08568, 0.07444, 0.1613, 0.195, 0.8963, 0.8693, 0.5165, 0.5241, 0.1061, 0.1246, 0.4901, 0.502, 0.4887, 0.4729, 0.5041, 0.5103, 0.8013, 0.7653, 0.07298, 0.08356, 0.1146, 0.1173, 0.1327, 0.8673, 0.8852, 0.04198, 0.09232, 0.1615, 0.1442, 0.03925, 0.02771, 0.1805, 0.3249, 0.2222]): _vg.add([_i], _w, 'REPLACE')
_vg = ob_body.vertex_groups.new(name='LargeClaw.L')
for _i, _w in zip([230, 231, 232, 233, 234, 235, 236, 237, 238, 239, 240, 241, 242, 243, 246, 247, 248, 249, 250, 253, 254, 258, 261, 262, 263], [0.1008, 0.09331, 0.08338, 0.1082, 0.4658, 0.4603, 0.07057, 0.06153, 0.4996, 0.4875, 0.4466, 0.4432, 0.4705, 0.4636, 0.926, 0.9149, 0.8829, 0.8807, 0.8639, 0.04812, 0.01589, 0.1019, 0.09025, 0.1341, 0.155]): _vg.add([_i], _w, 'REPLACE')
_vg = ob_body.vertex_groups.new(name='Bone.008')
for _i, _w in zip([176, 177, 182, 183, 204, 207, 208, 209, 210, 211, 212, 213, 214, 215, 216, 217, 218, 219, 220, 221, 222, 223, 224, 225, 226, 227], [0.06849, 0.07506, 0.08141, 0.1072, 0.06363, 0.08038, 0.05689, 0.05636, 0.5013, 0.507, 0.1044, 0.1489, 0.5017, 0.5038, 0.8042, 0.7898, 0.4325, 0.6141, 0.6216, 0.6166, 0.9865, 0.989, 0.9778, 0.9772, 0.984, 0.982]): _vg.add([_i], _w, 'REPLACE')
_vg = ob_body.vertex_groups.new(name='Bone.010')
for _i, _w in zip([174, 175, 176, 177, 182, 183, 186, 187, 190, 191, 197, 198, 199, 200, 201, 202, 204, 205, 206, 207, 208, 209, 210, 211, 212, 213, 214, 215, 216, 217, 218, 219, 220, 221], [0.8875, 0.8951, 0.6688, 0.636, 0.7412, 0.706, 0.05773, 0.07592, 0.09388, 0.1339, 0.9754, 0.979, 0.05316, 0.05637, 0.09968, 0.05374, 0.6891, 0.9413, 0.9491, 0.6476, 0.4834, 0.5657, 0.4942, 0.4921, 0.8911, 0.849, 0.4911, 0.4887, 0.1947, 0.2096, 0.5649, 0.3846, 0.3771, 0.3823]): _vg.add([_i], _w, 'REPLACE')
_vg = ob_body.vertex_groups.new(name='Thumb.R.001')
for _i, _w in zip([175, 190, 191, 199, 200, 201, 202, 203], [0.006165, 0.09091, 0.09034, 0.01069, 0.0006706, 0.8535, 0.8523, 0.9124]): _vg.add([_i], _w, 'REPLACE')
_vg = ob_body.vertex_groups.new(name='Bone.011')
for _i, _w in zip([174, 175, 176, 177, 178, 179, 180, 181, 182, 183, 184, 185, 186, 187, 188, 189, 190, 191, 192, 193, 194, 195, 196, 199, 200, 201, 202, 203, 204, 205, 206, 207, 208, 209], [0.08568, 0.07444, 0.1613, 0.195, 0.8963, 0.8693, 0.5165, 0.5241, 0.1061, 0.1246, 0.4901, 0.502, 0.4887, 0.4729, 0.5041, 0.5103, 0.8013, 0.7653, 0.07298, 0.08356, 0.1146, 0.1173, 0.1327, 0.8673, 0.8852, 0.04198, 0.09232, 0.1615, 0.1442, 0.03925, 0.02771, 0.1805, 0.3249, 0.2222]): _vg.add([_i], _w, 'REPLACE')
_vg = ob_body.vertex_groups.new(name='LargeClaw.R.001')
for _i, _w in zip([176, 177, 178, 179, 180, 181, 182, 183, 184, 185, 186, 187, 188, 189, 192, 193, 194, 195, 196, 199, 200, 204, 207, 208, 209], [0.1008, 0.09331, 0.08338, 0.1082, 0.4658, 0.4603, 0.07057, 0.06153, 0.4996, 0.4875, 0.4466, 0.4432, 0.4705, 0.4636, 0.926, 0.9149, 0.8829, 0.8807, 0.8639, 0.04812, 0.01589, 0.1019, 0.09025, 0.1341, 0.155]): _vg.add([_i], _w, 'REPLACE')
_m = ob_body.modifiers.new('Armature', 'ARMATURE')
_m.object = ob_armature
ob_lamp_001.location = (-4.657, 1.005, -3.57)
ob_lamp_001.rotation_euler = (-2.307, 0.001535, 1.27)
ob_lamp_001.lock_rotations_4d = False
ob_lamp_001.empty_display_type = 'ARROWS'
ob_lamp_001.color = (0.0, 0.0, 0.0, 0.0)
ob_lamp_001.lineart.crease_threshold = 0.0
ob_axle_001.location = (0.0, -1.3, 0.0)
ob_axle_001.lineart.crease_threshold = 0.0
ob_base.location = (0.0, 0.0, 0.4)
ob_base.lineart.crease_threshold = 0.0
ob_axle.location = (0.0, 1.3, 0.0)
ob_axle.lineart.crease_threshold = 0.0
ob_lamp.location = (4.076, 1.005, 5.904)
ob_lamp.rotation_euler = (0.6503, 0.05522, 1.866)
ob_lamp.lock_rotations_4d = False
ob_lamp.empty_display_type = 'ARROWS'
ob_lamp.color = (0.0, 0.0, 0.0, 0.0)
ob_lamp.lineart.crease_threshold = 0.0
ob_camera.location = (12.94, -8.205, 8.005)
ob_camera.rotation_euler = (1.13, -9.023e-07, 0.9199)
ob_camera.lock_rotations_4d = False
ob_camera.empty_display_type = 'ARROWS'
ob_camera.color = (0.0, 0.0, 0.0, 0.0)
ob_camera.display_type = 'WIRE'
ob_camera.lineart.crease_threshold = 0.0

# ---- collection membership
col_collection_1.objects.link(ob_armature)
col_collection_1.objects.link(ob_body)
col_collection_1.objects.link(ob_lamp_001)
col_collection_1.objects.link(ob_axle_001)
col_collection_1.objects.link(ob_base)
col_collection_1.objects.link(ob_axle)
col_collection_1.objects.link(ob_lamp)
col_collection_1.objects.link(ob_camera)

# ---- scene / render settings (as saved in the file)
scene.camera = ob_camera
scene.frame_start = 1; scene.frame_end = 80; scene.frame_set(0)
scene.render.engine = 'BLENDER_EEVEE_NEXT'
scene.render.resolution_percentage = 50
scene.render.dither_intensity = 0.0
scene.render.film_transparent = True
scene.cycles.use_denoising = False
scene.cycles.samples = 128
scene.cycles.sampling_pattern = 'TABULATED_SOBOL'
scene.cycles.use_adaptive_sampling = False
scene.cycles.use_light_tree = False
scene.cycles.blur_glossy = 0.0
scene.cycles.sample_clamp_indirect = 0.0
scene.view_settings.view_transform = 'Standard'
bpy.context.view_layer.update()
